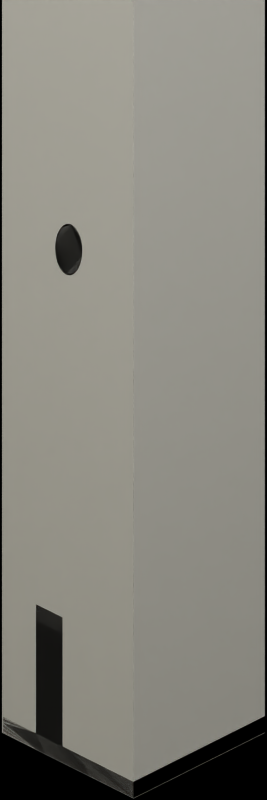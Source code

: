 # Source: shipswing_working.blend  (saved by Blender 2.79.0; exported with 4.5.12 LTS)
import bpy
from mathutils import Matrix  # noqa: F401  (used for matrix-valued properties, if any)

bpy.ops.wm.read_factory_settings(use_empty=True)
scene = bpy.context.scene
scene.name = 'Scene'

# ---- collections
col_collection_1 = bpy.data.collections.new('Collection 1'); scene.collection.children.link(col_collection_1)
col_collection_10 = bpy.data.collections.new('Collection 10'); scene.collection.children.link(col_collection_10)
col_collection_20 = bpy.data.collections.new('Collection 20'); scene.collection.children.link(col_collection_20)

# ---- materials (node trees are filled in below, after node groups)
mat_floor = bpy.data.materials.new('floor')
mat_floor.alpha_threshold = 0.0
mat_floor.diffuse_color = (0.3, 0.195, 0.1306, 1.0)
mat_floor.roughness = 0.5
mat_invisible = bpy.data.materials.new('invisible')
mat_invisible.alpha_threshold = 0.0
mat_invisible.roughness = 0.5
mat_ship = bpy.data.materials.new('ship')
mat_ship.alpha_threshold = 0.0
mat_ship.diffuse_color = (0.3, 0.3, 0.3, 1.0)
mat_ship.roughness = 0.5
mat_shadow = bpy.data.materials.new('Shadow')
mat_shadow.alpha_threshold = 0.0
mat_shadow.preview_render_type = 'FLAT'
mat_shadow.diffuse_color = (0.0, 0.0, 0.0, 1.0)
mat_shadow.roughness = 0.5
mat_shadow.line_color = (0.0, 0.0, 0.0, 0.5104)

# ---- material node trees

# ---- world
world_world = bpy.data.worlds.new('World'); scene.world = world_world
world_world.color = (1.0, 1.0, 1.0)
world_world.use_sun_shadow = False
world_world.sun_shadow_jitter_overblur = 0.0
world_world.cycles.sampling_method = 'NONE'
world_world.cycles.sample_map_resolution = 256

# ---- cameras
cam_camera = bpy.data.cameras.new('Camera')
cam_camera.type = 'ORTHO'
cam_camera.clip_end = 100.0
cam_camera.lens = 35.0
cam_camera.sensor_width = 32.0
cam_camera.sensor_height = 18.0
cam_camera.ortho_scale = 4.3
cam_camera.display_size = 2.0
cam_camera.shift_x = 0.449
cam_camera.shift_y = 0.176
cam_camera.dof.focus_distance = 0.0
cam_camera.dof.aperture_fstop = 128.0
cam_camera.dof.aperture_blades = 6
cam_mainview = bpy.data.cameras.new('MainView')
cam_mainview.type = 'ORTHO'
cam_mainview.passepartout_alpha = 0.2
cam_mainview.clip_start = 0.2
cam_mainview.clip_end = 100.0
cam_mainview.lens = 35.0
cam_mainview.sensor_width = 32.0
cam_mainview.sensor_height = 18.0
cam_mainview.ortho_scale = 6.25
cam_mainview.display_size = 0.8
cam_mainview.shift_x = 0.1
cam_mainview.shift_y = -0.02
cam_mainview.show_passepartout = False
cam_mainview.show_safe_areas = True
cam_mainview.dof.focus_distance = 0.0
cam_mainview.dof.aperture_fstop = 128.0

# ---- lights
light_hightlight = bpy.data.lights.new('HightLight', 'SUN')
light_hightlight.color = (0.7556, 0.7973, 0.9923)
light_hightlight.transmission_factor = 0.0
light_hightlight.angle = 1.571
light_hightlight.energy = 0.65
light_hightlight.shadow_buffer_clip_start = 0.5
light_hightlight.shadow_soft_size = 1.0
light_hightlight.shadow_cascade_max_distance = 1000.0
light_hightlight.cycles.use_multiple_importance_sampling = False
light_mainlight = bpy.data.lights.new('MainLight', 'SUN')
light_mainlight.color = (1.0, 0.911, 0.549)
light_mainlight.transmission_factor = 0.0
light_mainlight.angle = 1.571
light_mainlight.energy = 0.85
light_mainlight.shadow_buffer_clip_start = 0.5
light_mainlight.shadow_soft_size = 1.0
light_mainlight.shadow_cascade_max_distance = 1000.0
light_mainlight.cycles.use_multiple_importance_sampling = False
light_shadowgenerator = bpy.data.lights.new('ShadowGenerator', 'SUN')
light_shadowgenerator.transmission_factor = 0.0
light_shadowgenerator.angle = 1.571
light_shadowgenerator.energy = 0.0
light_shadowgenerator.shadow_buffer_clip_start = 0.5
light_shadowgenerator.shadow_soft_size = 1.0
light_shadowgenerator.shadow_cascade_max_distance = 1000.0
light_shadowgenerator.cycles.use_multiple_importance_sampling = False

# ---- meshes
me_plane_005 = bpy.data.meshes.new('Plane.005')
me_plane_005.from_pydata([(-1.0, -1.0, 0.0), (1.0, -1.0, 0.0), (-1.0, 1.0, 0.0), (1.0, 1.0, 0.0), (-1.0, -1.0, 2.0), (1.0, -1.0, 2.0), (-1.0, 1.0, 2.0), (1.0, 1.0, 2.0), (-0.9992, 0.9195, 2.0), (-0.997, 0.9383, 2.0), (-0.9933, 0.9556, 2.0), (-0.9883, 0.9707, 2.0), (-0.9822, 0.9831, 2.0), (-0.9753, 0.9924, 2.0), (-0.9678, 0.9981, 2.0), (-0.96, 1.0, 2.0), (-1.0, 0.9, 2.0), (-0.9992, 0.8805, 2.0), (-0.997, 0.8617, 2.0), (-0.9933, 0.8444, 2.0), (-0.9883, 0.8293, 2.0), (-0.9822, 0.8169, 2.0), (-0.9753, 0.8076, 2.0), (-0.9678, 0.8019, 2.0), (-0.96, 0.8, 2.0), (-0.9522, 0.8019, 2.0), (-0.9447, 0.8076, 2.0), (-0.9378, 0.8169, 2.0), (-0.9317, 0.8293, 2.0), (-0.9267, 0.8444, 2.0), (-0.923, 0.8617, 2.0), (-0.9208, 0.8805, 2.0), (-0.92, 0.9, 2.0), (-0.9208, 0.9195, 2.0), (-0.923, 0.9383, 2.0), (-0.9267, 0.9556, 2.0), (-0.9317, 0.9707, 2.0), (-0.9378, 0.9831, 2.0), (-0.9447, 0.9924, 2.0), (-0.9522, 0.9981, 2.0), (-0.03923, 0.4195, 80.0), (-0.03696, 0.4383, 80.0), (-0.03326, 0.4556, 80.0), (-0.02828, 0.4707, 80.0), (-0.02222, 0.4831, 80.0), (-0.01531, 0.4924, 80.0), (-0.007804, 0.4981, 80.0), (-2.98e-08, 0.5, 80.0), (-0.04, 0.4, 80.0), (-0.03923, 0.3805, 80.0), (-0.03696, 0.3617, 80.0), (-0.03326, 0.3444, 80.0), (-0.02828, 0.3293, 80.0), (-0.02222, 0.3169, 80.0), (-0.01531, 0.3076, 80.0), (-0.007804, 0.3019, 80.0), (-2.98e-08, 0.3, 80.0), (0.007804, 0.3019, 80.0), (0.01531, 0.3076, 80.0), (0.02222, 0.3169, 80.0), (0.02828, 0.3293, 80.0), (0.03326, 0.3444, 80.0), (0.03696, 0.3617, 80.0), (0.03923, 0.3805, 80.0), (0.04, 0.4, 80.0), (0.03923, 0.4195, 80.0), (0.03696, 0.4383, 80.0), (0.03326, 0.4556, 80.0), (0.02828, 0.4707, 80.0), (0.02222, 0.4831, 80.0), (0.01531, 0.4924, 80.0), (0.007804, 0.4981, 80.0), (0.9208, 0.9195, 2.0), (0.923, 0.9383, 2.0), (0.9267, 0.9556, 2.0), (0.9317, 0.9707, 2.0), (0.9378, 0.9831, 2.0), (0.9447, 0.9924, 2.0), (0.9522, 0.9981, 2.0), (0.96, 1.0, 2.0), (0.92, 0.9, 2.0), (0.9208, 0.8805, 2.0), (0.923, 0.8617, 2.0), (0.9267, 0.8444, 2.0), (0.9317, 0.8293, 2.0), (0.9378, 0.8169, 2.0), (0.9447, 0.8076, 2.0), (0.9522, 0.8019, 2.0), (0.96, 0.8, 2.0), (0.9678, 0.8019, 2.0), (0.9753, 0.8076, 2.0), (0.9822, 0.8169, 2.0), (0.9883, 0.8293, 2.0), (0.9933, 0.8444, 2.0), (0.997, 0.8617, 2.0), (0.9992, 0.8805, 2.0), (1.0, 0.9, 2.0), (0.9992, 0.9195, 2.0), (0.997, 0.9383, 2.0), (0.9933, 0.9556, 2.0), (0.9883, 0.9707, 2.0), (0.9822, 0.9831, 2.0), (0.9753, 0.9924, 2.0), (0.9678, 0.9981, 2.0), (0.9992, -0.9195, 2.0), (0.997, -0.9383, 2.0), (0.9933, -0.9556, 2.0), (0.9883, -0.9707, 2.0), (0.9822, -0.9831, 2.0), (0.9753, -0.9924, 2.0), (0.9678, -0.9981, 2.0), (0.96, -1.0, 2.0), (1.0, -0.9, 2.0), (0.9992, -0.8805, 2.0), (0.997, -0.8617, 2.0), (0.9933, -0.8444, 2.0), (0.9883, -0.8293, 2.0), (0.9822, -0.8169, 2.0), (0.9753, -0.8076, 2.0), (0.9678, -0.8019, 2.0), (0.96, -0.8, 2.0), (0.9522, -0.8019, 2.0), (0.9447, -0.8076, 2.0), (0.9378, -0.8169, 2.0), (0.9317, -0.8293, 2.0), (0.9267, -0.8444, 2.0), (0.923, -0.8617, 2.0), (0.9208, -0.8805, 2.0), (0.92, -0.9, 2.0), (0.9208, -0.9195, 2.0), (0.923, -0.9383, 2.0), (0.9267, -0.9556, 2.0), (0.9317, -0.9707, 2.0), (0.9378, -0.9831, 2.0), (0.9447, -0.9924, 2.0), (0.9522, -0.9981, 2.0), (0.03923, -0.4195, 80.0), (0.03696, -0.4383, 80.0), (0.03326, -0.4556, 80.0), (0.02828, -0.4707, 80.0), (0.02222, -0.4831, 80.0), (0.01531, -0.4924, 80.0), (0.007804, -0.4981, 80.0), (6.604e-08, -0.5, 80.0), (0.04, -0.4, 80.0), (0.03923, -0.3805, 80.0), (0.03696, -0.3617, 80.0), (0.03326, -0.3444, 80.0), (0.02828, -0.3293, 80.0), (0.02222, -0.3169, 80.0), (0.01531, -0.3076, 80.0), (0.007804, -0.3019, 80.0), (5.396e-08, -0.3, 80.0), (-0.007804, -0.3019, 80.0), (-0.01531, -0.3076, 80.0), (-0.02222, -0.3169, 80.0), (-0.02828, -0.3293, 80.0), (-0.03326, -0.3444, 80.0), (-0.03696, -0.3617, 80.0), (-0.03923, -0.3805, 80.0), (-0.04, -0.4, 80.0), (-0.03923, -0.4195, 80.0), (-0.03696, -0.4383, 80.0), (-0.03326, -0.4556, 80.0), (-0.02828, -0.4707, 80.0), (-0.02222, -0.4831, 80.0), (-0.01531, -0.4924, 80.0), (-0.007803, -0.4981, 80.0), (-0.9208, -0.9195, 2.0), (-0.923, -0.9383, 2.0), (-0.9267, -0.9556, 2.0), (-0.9317, -0.9707, 2.0), (-0.9378, -0.9831, 2.0), (-0.9447, -0.9924, 2.0), (-0.9522, -0.9981, 2.0), (-0.96, -1.0, 2.0), (-0.92, -0.9, 2.0), (-0.9208, -0.8805, 2.0), (-0.923, -0.8617, 2.0), (-0.9267, -0.8444, 2.0), (-0.9317, -0.8293, 2.0), (-0.9378, -0.8169, 2.0), (-0.9447, -0.8076, 2.0), (-0.9522, -0.8019, 2.0), (-0.96, -0.8, 2.0), (-0.9678, -0.8019, 2.0), (-0.9753, -0.8076, 2.0), (-0.9822, -0.8169, 2.0), (-0.9883, -0.8293, 2.0), (-0.9933, -0.8444, 2.0), (-0.997, -0.8617, 2.0), (-0.9992, -0.8805, 2.0), (-1.0, -0.9, 2.0), (-0.9992, -0.9195, 2.0), (-0.997, -0.9383, 2.0), (-0.9933, -0.9556, 2.0), (-0.9883, -0.9707, 2.0), (-0.9822, -0.9831, 2.0), (-0.9753, -0.9924, 2.0), (-0.9678, -0.9981, 2.0), (-2.98e-08, 2.31e-07, 80.0), (-2.98e-08, 3.8e-07, 84.0), (0.03923, 1.192e-07, 81.61), (0.03696, 1.192e-07, 81.23), (0.03326, 1.192e-07, 80.89), (0.02828, 2.98e-08, 80.59), (0.02222, -8.941e-08, 80.34), (0.01531, 8.941e-08, 80.15), (0.007804, 0.0, 80.04), (0.04, 0.0, 82.0), (0.03923, -2.98e-08, 82.39), (0.03696, -5.96e-08, 82.77), (0.03326, -2.98e-08, 83.11), (0.02828, 8.941e-08, 83.41), (0.02222, -8.941e-08, 83.66), (0.01531, 2.98e-08, 83.85), (0.007804, 8.941e-08, 83.96), (-0.007804, 8.941e-08, 83.96), (-0.01531, 2.98e-08, 83.85), (-0.02222, -8.941e-08, 83.66), (-0.02828, 2.98e-08, 83.41), (-0.03326, -8.941e-08, 83.11), (-0.03696, -5.96e-08, 82.77), (-0.03923, -1.192e-07, 82.39), (-0.04, 0.0, 82.0), (-0.03923, 8.941e-08, 81.61), (-0.03696, 5.96e-08, 81.23), (-0.03326, 5.96e-08, 80.89), (-0.02828, 2.98e-08, 80.59), (-0.02222, -8.941e-08, 80.34), (-0.01531, 8.941e-08, 80.15), (-0.007803, 0.0, 80.04), (-0.007803, -0.4694, 80.61), (-0.01531, -0.4653, 80.69), (-0.02222, -0.4588, 80.82), (-0.02828, -0.45, 81.0), (-0.03326, -0.4393, 81.21), (-0.03696, -0.4271, 81.46), (-0.03923, -0.4138, 81.72), (-0.04, -0.4, 82.0), (-0.03923, -0.3862, 82.28), (-0.03696, -0.3729, 82.54), (-0.03326, -0.3607, 82.79), (-0.02828, -0.35, 83.0), (-0.02222, -0.3412, 83.18), (-0.01531, -0.3347, 83.31), (-0.007804, -0.3306, 83.39), (5.396e-08, -0.3293, 83.41), (0.007804, -0.3306, 83.39), (0.01531, -0.3347, 83.31), (0.02222, -0.3412, 83.18), (0.02828, -0.35, 83.0), (0.03326, -0.3607, 82.79), (0.03696, -0.3729, 82.54), (0.03923, -0.3862, 82.28), (0.04, -0.4, 82.0), (6.604e-08, -0.4707, 80.59), (0.007804, -0.4694, 80.61), (0.01531, -0.4653, 80.69), (0.02222, -0.4588, 80.82), (0.02828, -0.45, 81.0), (0.03326, -0.4393, 81.21), (0.03696, -0.4271, 81.46), (0.03923, -0.4138, 81.72), (0.007804, 0.4694, 80.61), (0.01531, 0.4653, 80.69), (0.02222, 0.4588, 80.82), (0.02828, 0.45, 81.0), (0.03326, 0.4393, 81.21), (0.03696, 0.4271, 81.46), (0.03923, 0.4138, 81.72), (0.04, 0.4, 82.0), (0.03923, 0.3862, 82.28), (0.03696, 0.3729, 82.54), (0.03326, 0.3607, 82.79), (0.02828, 0.35, 83.0), (0.02222, 0.3412, 83.18), (0.01531, 0.3347, 83.31), (0.007804, 0.3306, 83.39), (-2.98e-08, 0.3293, 83.41), (-0.007804, 0.3306, 83.39), (-0.01531, 0.3347, 83.31), (-0.02222, 0.3412, 83.18), (-0.02828, 0.35, 83.0), (-0.03326, 0.3607, 82.79), (-0.03696, 0.3729, 82.54), (-0.03923, 0.3862, 82.28), (-0.04, 0.4, 82.0), (-2.98e-08, 0.4707, 80.59), (-0.007804, 0.4694, 80.61), (-0.01531, 0.4653, 80.69), (-0.02222, 0.4588, 80.82), (-0.02828, 0.45, 81.0), (-0.03326, 0.4393, 81.21), (-0.03696, 0.4271, 81.46), (-0.03923, 0.4138, 81.72), (-0.24, -0.75, 18.0), (-0.24, -0.55, 18.0), (-0.24, -0.75, 16.0), (-0.24, -0.55, 16.0), (-0.28, -0.75, 16.0), (-0.28, -0.55, 16.0), (-0.28, -0.75, 14.0), (-0.28, -0.55, 14.0), (-0.32, -0.75, 14.0), (-0.32, -0.55, 14.0), (-0.32, -0.75, 12.0), (-0.32, -0.55, 12.0), (-0.36, -0.75, 12.0), (-0.36, -0.55, 12.0), (-0.36, -0.75, 10.0), (-0.36, -0.55, 10.0), (-0.4, -0.75, 10.0), (-0.4, -0.55, 10.0), (-0.4, -0.75, 8.0), (-0.4, -0.55, 8.0), (-0.44, -0.75, 8.0), (-0.44, -0.55, 8.0), (-0.44, -0.75, 6.0), (-0.44, -0.55, 6.0), (-0.48, -0.75, 6.0), (-0.48, -0.55, 6.0), (-0.48, -0.75, 4.0), (-0.48, -0.55, 4.0), (-0.52, -0.75, 4.0), (-0.52, -0.55, 4.0), (-0.52, -0.75, 2.0), (-0.52, -0.55, 2.0), (-0.24, 0.75, 18.0), (-0.24, 0.55, 18.0), (-0.24, 0.75, 16.0), (-0.24, 0.55, 16.0), (-0.28, 0.75, 16.0), (-0.28, 0.55, 16.0), (-0.28, 0.75, 14.0), (-0.28, 0.55, 14.0), (-0.32, 0.75, 14.0), (-0.32, 0.55, 14.0), (-0.32, 0.75, 12.0), (-0.32, 0.55, 12.0), (-0.36, 0.75, 12.0), (-0.36, 0.55, 12.0), (-0.36, 0.75, 10.0), (-0.36, 0.55, 10.0), (-0.4, 0.75, 10.0), (-0.4, 0.55, 10.0), (-0.4, 0.75, 8.0), (-0.4, 0.55, 8.0), (-0.44, 0.75, 8.0), (-0.44, 0.55, 8.0), (-0.44, 0.75, 6.0), (-0.44, 0.55, 6.0), (-0.48, 0.75, 6.0), (-0.48, 0.55, 6.0), (-0.48, 0.75, 4.0), (-0.48, 0.55, 4.0), (-0.52, 0.75, 4.0), (-0.52, 0.55, 4.0), (-0.52, 0.75, 2.0), (-0.52, 0.55, 2.0), (0.24, -0.75, 18.0), (-2.98e-08, -0.75, 18.0), (0.24, -0.55, 18.0), (-2.98e-08, -0.55, 18.0), (0.24, -0.75, 16.0), (-2.98e-08, -0.75, 16.0), (0.24, -0.55, 16.0), (-2.98e-08, -0.55, 16.0), (0.28, -0.75, 16.0), (0.28, -0.55, 16.0), (0.28, -0.75, 14.0), (0.28, -0.55, 14.0), (0.32, -0.75, 14.0), (0.32, -0.55, 14.0), (0.32, -0.75, 12.0), (0.32, -0.55, 12.0), (0.36, -0.75, 12.0), (0.36, -0.55, 12.0), (0.36, -0.75, 10.0), (0.36, -0.55, 10.0), (0.4, -0.75, 10.0), (0.4, -0.55, 10.0), (0.4, -0.75, 8.0), (0.4, -0.55, 8.0), (0.44, -0.75, 8.0), (0.44, -0.55, 8.0), (0.44, -0.75, 6.0), (0.44, -0.55, 6.0), (0.48, -0.75, 6.0), (0.48, -0.55, 6.0), (0.48, -0.75, 4.0), (0.48, -0.55, 4.0), (0.52, -0.75, 4.0), (0.52, -0.55, 4.0), (0.52, -0.75, 2.0), (0.52, -0.55, 2.0), (0.0, -0.75, 2.0), (0.0, -0.55, 2.0), (0.24, 0.75, 18.0), (-8.718e-08, 0.75, 18.0), (0.24, 0.55, 18.0), (-6.302e-08, 0.55, 18.0), (0.24, 0.75, 16.0), (-8.718e-08, 0.75, 16.0), (0.24, 0.55, 16.0), (-6.302e-08, 0.55, 16.0), (0.28, 0.75, 16.0), (0.28, 0.55, 16.0), (0.28, 0.75, 14.0), (0.28, 0.55, 14.0), (0.32, 0.75, 14.0), (0.32, 0.55, 14.0), (0.32, 0.75, 12.0), (0.32, 0.55, 12.0), (0.36, 0.75, 12.0), (0.36, 0.55, 12.0), (0.36, 0.75, 10.0), (0.36, 0.55, 10.0), (0.4, 0.75, 10.0), (0.4, 0.55, 10.0), (0.4, 0.75, 8.0), (0.4, 0.55, 8.0), (0.44, 0.75, 8.0), (0.44, 0.55, 8.0), (0.44, 0.75, 6.0), (0.44, 0.55, 6.0), (0.48, 0.75, 6.0), (0.48, 0.55, 6.0), (0.48, 0.75, 4.0), (0.48, 0.55, 4.0), (0.52, 0.75, 4.0), (0.52, 0.55, 4.0), (0.52, 0.75, 2.0), (0.52, 0.55, 2.0), (-5.738e-08, 0.75, 2.0), (-3.322e-08, 0.55, 2.0), (-0.84, -0.864, 13.4), (-0.8462, -0.864, 13.37), (-0.8522, -0.864, 13.28), (-0.8578, -0.864, 13.13), (-0.8626, -0.864, 12.93), (-0.8666, -0.864, 12.69), (-0.8696, -0.864, 12.41), (-0.8714, -0.864, 12.11), (-0.872, -0.864, 11.8), (-0.8714, -0.864, 11.49), (-0.8696, -0.864, 11.19), (-0.8666, -0.864, 10.91), (-0.8626, -0.864, 10.67), (-0.8578, -0.864, 10.47), (-0.8522, -0.864, 10.32), (-0.8462, -0.864, 10.23), (-0.84, -0.864, 10.2), (-0.8338, -0.864, 10.23), (-0.8278, -0.864, 10.32), (-0.8222, -0.864, 10.47), (-0.8174, -0.864, 10.67), (-0.8134, -0.864, 10.91), (-0.8104, -0.864, 11.19), (-0.8086, -0.864, 11.49), (-0.808, -0.864, 11.8), (-0.8086, -0.864, 12.11), (-0.8104, -0.864, 12.41), (-0.8134, -0.864, 12.69), (-0.8174, -0.864, 12.93), (-0.8222, -0.864, 13.13), (-0.8278, -0.864, 13.28), (-0.8338, -0.864, 13.37), (-0.84, 0.864, 13.4), (-0.8462, 0.864, 13.37), (-0.8522, 0.864, 13.28), (-0.8578, 0.864, 13.13), (-0.8626, 0.864, 12.93), (-0.8666, 0.864, 12.69), (-0.8696, 0.864, 12.41), (-0.8714, 0.864, 12.11), (-0.872, 0.864, 11.8), (-0.8714, 0.864, 11.49), (-0.8696, 0.864, 11.19), (-0.8666, 0.864, 10.91), (-0.8626, 0.864, 10.67), (-0.8578, 0.864, 10.47), (-0.8522, 0.864, 10.32), (-0.8462, 0.864, 10.23), (-0.84, 0.864, 10.2), (-0.8338, 0.864, 10.23), (-0.8278, 0.864, 10.32), (-0.8222, 0.864, 10.47), (-0.8174, 0.864, 10.67), (-0.8134, 0.864, 10.91), (-0.8104, 0.864, 11.19), (-0.8086, 0.864, 11.49), (-0.808, 0.864, 11.8), (-0.8086, 0.864, 12.11), (-0.8104, 0.864, 12.41), (-0.8134, 0.864, 12.69), (-0.8174, 0.864, 12.93), (-0.8222, 0.864, 13.13), (-0.8278, 0.864, 13.28), (-0.8338, 0.864, 13.37), (0.84, -0.864, 13.4), (0.8338, -0.864, 13.37), (0.8278, -0.864, 13.28), (0.8222, -0.864, 13.13), (0.8174, -0.864, 12.93), (0.8134, -0.864, 12.69), (0.8104, -0.864, 12.41), (0.8086, -0.864, 12.11), (0.808, -0.864, 11.8), (0.8086, -0.864, 11.49), (0.8104, -0.864, 11.19), (0.8134, -0.864, 10.91), (0.8174, -0.864, 10.67), (0.8222, -0.864, 10.47), (0.8278, -0.864, 10.32), (0.8338, -0.864, 10.23), (0.84, -0.864, 10.2), (0.8462, -0.864, 10.23), (0.8522, -0.864, 10.32), (0.8578, -0.864, 10.47), (0.8626, -0.864, 10.67), (0.8666, -0.864, 10.91), (0.8696, -0.864, 11.19), (0.8714, -0.864, 11.49), (0.872, -0.864, 11.8), (0.8714, -0.864, 12.11), (0.8696, -0.864, 12.41), (0.8666, -0.864, 12.69), (0.8626, -0.864, 12.93), (0.8578, -0.864, 13.13), (0.8522, -0.864, 13.28), (0.8462, -0.864, 13.37), (0.84, 0.864, 13.4), (0.8338, 0.864, 13.37), (0.8278, 0.864, 13.28), (0.8222, 0.864, 13.13), (0.8174, 0.864, 12.93), (0.8134, 0.864, 12.69), (0.8104, 0.864, 12.41), (0.8086, 0.864, 12.11), (0.808, 0.864, 11.8), (0.8086, 0.864, 11.49), (0.8104, 0.864, 11.19), (0.8134, 0.864, 10.91), (0.8174, 0.864, 10.67), (0.8222, 0.864, 10.47), (0.8278, 0.864, 10.32), (0.8338, 0.864, 10.23), (0.84, 0.864, 10.2), (0.8462, 0.864, 10.23), (0.8522, 0.864, 10.32), (0.8578, 0.864, 10.47), (0.8626, 0.864, 10.67), (0.8666, 0.864, 10.91), (0.8696, 0.864, 11.19), (0.8714, 0.864, 11.49), (0.872, 0.864, 11.8), (0.8714, 0.864, 12.11), (0.8696, 0.864, 12.41), (0.8666, 0.864, 12.69), (0.8626, 0.864, 12.93), (0.8578, 0.864, 13.13), (0.8522, 0.864, 13.28), (0.8462, 0.864, 13.37), (-1.0, 0.0, 0.0), (0.0, -1.0, 0.0), (1.0, 0.0, 0.0), (0.0, 1.0, 0.0), (-1.0, 0.0, 2.0), (0.0, -1.0, 2.0), (1.0, 0.0, 2.0), (0.0, 1.0, 2.0), (1.0, -1.0, 1.0), (-1.0, -1.0, 1.0), (1.0, 1.0, 1.0), (-1.0, 1.0, 1.0), (0.0, 1.0, 1.0), (-1.0, 0.0, 1.0), (1.0, 0.0, 1.0), (0.0, -1.0, 1.0), (0.0, 0.0, 2.0), (0.0, 0.0, 0.0), (-1.0, -0.5, 0.0), (0.5, -1.0, 0.0), (1.0, 0.5, 0.0), (-0.5, 1.0, 0.0), (-1.0, -0.5, 2.0), (0.5, -1.0, 2.0), (1.0, 0.5, 2.0), (-0.5, 1.0, 2.0), (1.0, -1.0, 1.5), (-1.0, -1.0, 0.5), (1.0, 1.0, 1.5), (-1.0, 1.0, 0.5), (-1.0, 0.5, 0.0), (-0.5, -1.0, 0.0), (1.0, -0.5, 0.0), (0.5, 1.0, 0.0), (-1.0, 0.5, 2.0), (-0.5, -1.0, 2.0), (1.0, -0.5, 2.0), (0.5, 1.0, 2.0), (1.0, -1.0, 0.5), (-1.0, -1.0, 1.5), (1.0, 1.0, 0.5), (-1.0, 1.0, 1.5), (0.0, 1.0, 1.5), (0.0, 1.0, 0.5), (0.5, 1.0, 1.0), (-0.5, 1.0, 1.0), (-1.0, 0.0, 1.5), (-1.0, 0.0, 0.5), (-1.0, 0.5, 1.0), (-1.0, -0.5, 1.0), (1.0, 0.0, 1.5), (1.0, 0.0, 0.5), (1.0, -0.5, 1.0), (1.0, 0.5, 1.0), (0.0, -1.0, 1.5), (0.0, -1.0, 0.5), (-0.5, -1.0, 1.0), (0.5, -1.0, 1.0), (0.0, 0.5, 2.0), (0.0, -0.5, 2.0), (-0.5, 0.0, 2.0), (0.5, 0.0, 2.0), (0.5, 0.0, 0.0), (-0.5, 0.0, 0.0), (0.0, -0.5, 0.0), (0.0, 0.5, 0.0), (-0.5, 0.5, 0.0), (-0.5, -0.5, 0.0), (0.5, -0.5, 0.0), (0.5, -0.5, 2.0), (-0.5, -0.5, 2.0), (-0.5, 0.5, 2.0), (0.5, -1.0, 0.5), (-0.5, -1.0, 0.5), (-0.5, -1.0, 1.5), (1.0, 0.5, 0.5), (1.0, -0.5, 0.5), (1.0, -0.5, 1.5), (-1.0, -0.5, 0.5), (-1.0, 0.5, 0.5), (-1.0, 0.5, 1.5), (-0.5, 1.0, 0.5), (0.5, 1.0, 0.5), (0.5, 1.0, 1.5), (-0.5, 1.0, 1.5), (-1.0, -0.5, 1.5), (1.0, 0.5, 1.5), (0.5, -1.0, 1.5), (0.5, 0.5, 2.0), (0.5, 0.5, 0.0), (-1.0, -0.75, 0.0), (0.75, -1.0, 0.0), (1.0, 0.75, 0.0), (-0.75, 1.0, 0.0), (-1.0, -0.75, 2.0), (0.75, -1.0, 2.0), (1.0, 0.75, 2.0), (-0.75, 1.0, 2.0), (1.0, -1.0, 1.75), (-1.0, -1.0, 0.25), (1.0, 1.0, 1.75), (-1.0, 1.0, 0.25), (-1.0, 0.25, 0.0), (-0.25, -1.0, 0.0), (1.0, -0.25, 0.0), (0.25, 1.0, 0.0), (-1.0, 0.25, 2.0), (-0.25, -1.0, 2.0), (1.0, -0.25, 2.0), (0.25, 1.0, 2.0), (1.0, -1.0, 0.75), (-1.0, -1.0, 1.25), (1.0, 1.0, 0.75), (-1.0, 1.0, 1.25), (0.0, 1.0, 1.75), (0.0, 1.0, 0.75), (0.75, 1.0, 1.0), (-0.25, 1.0, 1.0), (-1.0, 0.0, 1.75), (-1.0, 0.0, 0.75), (-1.0, 0.75, 1.0), (-1.0, -0.25, 1.0), (1.0, 0.0, 1.75), (1.0, 0.0, 0.75), (1.0, -0.75, 1.0), (1.0, 0.25, 1.0), (0.0, -1.0, 1.75), (0.0, -1.0, 0.75), (-0.75, -1.0, 1.0), (0.25, -1.0, 1.0), (0.0, 0.75, 2.0), (0.0, -0.25, 2.0), (-0.75, 0.0, 2.0), (0.25, 0.0, 2.0), (0.75, 0.0, 0.0), (-0.25, 0.0, 0.0), (0.0, -0.75, 0.0), (0.0, 0.25, 0.0), (-1.0, -0.25, 0.0), (0.25, -1.0, 0.0), (1.0, 0.25, 0.0), (-0.25, 1.0, 0.0), (-1.0, -0.25, 2.0), (0.25, -1.0, 2.0), (1.0, 0.25, 2.0), (-0.25, 1.0, 2.0), (1.0, -1.0, 1.25), (-1.0, -1.0, 0.75), (1.0, 1.0, 1.25), (-1.0, 1.0, 0.75), (-1.0, 0.75, 0.0), (-0.75, -1.0, 0.0), (1.0, -0.75, 0.0), (0.75, 1.0, 0.0), (-1.0, 0.75, 2.0), (-0.75, -1.0, 2.0), (1.0, -0.75, 2.0), (0.75, 1.0, 2.0), (1.0, -1.0, 0.25), (-1.0, -1.0, 1.75), (1.0, 1.0, 0.25), (-1.0, 1.0, 1.75), (0.0, 1.0, 1.25), (0.0, 1.0, 0.25), (0.25, 1.0, 1.0), (-0.75, 1.0, 1.0), (-1.0, 0.0, 1.25), (-1.0, 0.0, 0.25), (-1.0, 0.25, 1.0), (-1.0, -0.75, 1.0), (1.0, 0.0, 1.25), (1.0, 0.0, 0.25), (1.0, -0.25, 1.0), (1.0, 0.75, 1.0), (0.0, -1.0, 1.25), (0.0, -1.0, 0.25), (-0.25, -1.0, 1.0), (0.75, -1.0, 1.0), (0.0, 0.25, 2.0), (0.0, -0.75, 2.0), (-0.25, 0.0, 2.0), (0.75, 0.0, 2.0), (0.25, 0.0, 0.0), (-0.75, 0.0, 0.0), (0.0, -0.25, 0.0), (0.0, 0.75, 0.0), (-0.25, 0.5, 0.0), (-0.75, 0.5, 0.0), (-0.5, 0.25, 0.0), (-0.5, 0.75, 0.0), (-0.25, -0.5, 0.0), (-0.75, -0.5, 0.0), (-0.5, -0.75, 0.0), (-0.5, -0.25, 0.0), (0.75, -0.5, 0.0), (0.25, -0.5, 0.0), (0.5, -0.75, 0.0), (0.5, -0.25, 0.0), (0.5, -0.25, 2.0), (0.5, -0.75, 2.0), (0.25, -0.5, 2.0), (0.75, -0.5, 2.0), (-0.5, -0.25, 2.0), (-0.5, -0.75, 2.0), (-0.75, -0.5, 2.0), (-0.25, -0.5, 2.0), (-0.5, 0.75, 2.0), (-0.5, 0.25, 2.0), (-0.75, 0.5, 2.0), (-0.25, 0.5, 2.0), (0.5, -1.0, 0.75), (0.5, -1.0, 0.25), (0.25, -1.0, 0.5), (0.75, -1.0, 0.5), (-0.5, -1.0, 0.75), (-0.5, -1.0, 0.25), (-0.75, -1.0, 0.5), (-0.25, -1.0, 0.5), (-0.5, -1.0, 1.75), (-0.5, -1.0, 1.25), (-0.75, -1.0, 1.5), (-0.25, -1.0, 1.5), (1.0, 0.5, 0.75), (1.0, 0.5, 0.25), (1.0, 0.25, 0.5), (1.0, 0.75, 0.5), (1.0, -0.5, 0.75), (1.0, -0.5, 0.25), (1.0, -0.75, 0.5), (1.0, -0.25, 0.5), (1.0, -0.5, 1.75), (1.0, -0.5, 1.25), (1.0, -0.75, 1.5), (1.0, -0.25, 1.5), (-1.0, -0.5, 0.75), (-1.0, -0.5, 0.25), (-1.0, -0.25, 0.5), (-1.0, -0.75, 0.5), (-1.0, 0.5, 0.75), (-1.0, 0.5, 0.25), (-1.0, 0.75, 0.5), (-1.0, 0.25, 0.5), (-1.0, 0.5, 1.75), (-1.0, 0.5, 1.25), (-1.0, 0.75, 1.5), (-1.0, 0.25, 1.5), (-0.5, 1.0, 0.75), (-0.5, 1.0, 0.25), (-0.25, 1.0, 0.5), (-0.75, 1.0, 0.5), (0.5, 1.0, 0.75), (0.5, 1.0, 0.25), (0.75, 1.0, 0.5), (0.25, 1.0, 0.5), (0.5, 1.0, 1.75), (0.5, 1.0, 1.25), (0.75, 1.0, 1.5), (0.25, 1.0, 1.5), (-0.5, 1.0, 1.75), (-0.5, 1.0, 1.25), (-0.25, 1.0, 1.5), (-0.75, 1.0, 1.5), (-1.0, -0.5, 1.75), (-1.0, -0.5, 1.25), (-1.0, -0.25, 1.5), (-1.0, -0.75, 1.5), (1.0, 0.5, 1.75), (1.0, 0.5, 1.25), (1.0, 0.25, 1.5), (1.0, 0.75, 1.5), (0.5, -1.0, 1.75), (0.5, -1.0, 1.25), (0.25, -1.0, 1.5), (0.75, -1.0, 1.5), (0.5, 0.75, 2.0), (0.5, 0.25, 2.0), (0.25, 0.5, 2.0), (0.75, 0.5, 2.0), (0.75, 0.5, 0.0), (0.25, 0.5, 0.0), (0.5, 0.25, 0.0), (0.5, 0.75, 0.0), (0.25, 0.75, 0.0), (0.25, 0.25, 0.0), (0.75, 0.25, 0.0), (0.75, 0.25, 2.0), (0.25, 0.25, 2.0), (0.25, 0.75, 2.0), (0.75, -1.0, 1.25), (0.25, -1.0, 1.25), (0.25, -1.0, 1.75), (1.0, 0.75, 1.25), (1.0, 0.25, 1.25), (1.0, 0.25, 1.75), (-1.0, -0.75, 1.25), (-1.0, -0.25, 1.25), (-1.0, -0.25, 1.75), (-0.75, 1.0, 1.25), (-0.25, 1.0, 1.25), (-0.25, 1.0, 1.75), (0.25, 1.0, 1.25), (0.75, 1.0, 1.25), (0.75, 1.0, 1.75), (0.25, 1.0, 0.25), (0.75, 1.0, 0.25), (0.75, 1.0, 0.75), (-0.75, 1.0, 0.25), (-0.25, 1.0, 0.25), (-0.25, 1.0, 0.75), (-1.0, 0.25, 1.25), (-1.0, 0.75, 1.25), (-1.0, 0.75, 1.75), (-1.0, 0.25, 0.25), (-1.0, 0.75, 0.25), (-1.0, 0.75, 0.75), (-1.0, -0.75, 0.25), (-1.0, -0.25, 0.25), (-1.0, -0.25, 0.75), (1.0, -0.25, 1.25), (1.0, -0.75, 1.25), (1.0, -0.75, 1.75), (1.0, -0.25, 0.25), (1.0, -0.75, 0.25), (1.0, -0.75, 0.75), (1.0, 0.75, 0.25), (1.0, 0.25, 0.25), (1.0, 0.25, 0.75), (-0.25, -1.0, 1.25), (-0.75, -1.0, 1.25), (-0.75, -1.0, 1.75), (-0.25, -1.0, 0.25), (-0.75, -1.0, 0.25), (-0.75, -1.0, 0.75), (0.75, -1.0, 0.25), (0.25, -1.0, 0.25), (0.25, -1.0, 0.75), (-0.25, 0.25, 2.0), (-0.75, 0.25, 2.0), (-0.75, 0.75, 2.0), (-0.25, -0.75, 2.0), (-0.75, -0.75, 2.0), (-0.75, -0.25, 2.0), (0.75, -0.75, 2.0), (0.25, -0.75, 2.0), (0.25, -0.25, 2.0), (0.25, -0.25, 0.0), (0.25, -0.75, 0.0), (0.75, -0.75, 0.0), (-0.75, -0.25, 0.0), (-0.75, -0.75, 0.0), (-0.25, -0.75, 0.0), (-0.75, 0.75, 0.0), (-0.75, 0.25, 0.0), (-0.25, 0.25, 0.0), (-0.25, 0.75, 0.0), (-0.25, -0.25, 0.0), (0.75, -0.25, 0.0), (0.75, -0.25, 2.0), (-0.25, -0.25, 2.0), (-0.25, 0.75, 2.0), (0.75, -1.0, 0.75), (-0.25, -1.0, 0.75), (-0.25, -1.0, 1.75), (1.0, 0.75, 0.75), (1.0, -0.25, 0.75), (1.0, -0.25, 1.75), (-1.0, -0.75, 0.75), (-1.0, 0.25, 0.75), (-1.0, 0.25, 1.75), (-0.75, 1.0, 0.75), (0.25, 1.0, 0.75), (0.25, 1.0, 1.75), (-0.75, 1.0, 1.75), (-1.0, -0.75, 1.75), (1.0, 0.75, 1.75), (0.75, -1.0, 1.75), (0.75, 0.75, 2.0), (0.75, 0.75, 0.0)], [], [(941, 717, 3, 656), (940, 660, 7, 721), (939, 662, 5, 659), (938, 664, 7, 660), (937, 723, 4, 658), (936, 725, 6, 661), (17, 49, 48, 16), (23, 55, 54, 22), (37, 69, 68, 36), (38, 70, 69, 37), (19, 51, 50, 18), (24, 56, 55, 23), (25, 57, 56, 24), (8, 40, 41, 9), (39, 71, 70, 38), (26, 58, 57, 25), (11, 43, 44, 12), (15, 47, 71, 39), (27, 59, 58, 26), (12, 44, 45, 13), (28, 60, 59, 27), (13, 45, 46, 14), (29, 61, 60, 28), (14, 46, 47, 15), (30, 62, 61, 29), (10, 42, 43, 11), (31, 63, 62, 30), (16, 48, 40, 8), (32, 64, 63, 31), (18, 50, 49, 17), (33, 65, 64, 32), (9, 41, 42, 10), (34, 66, 65, 33), (21, 53, 52, 20), (35, 67, 66, 34), (22, 54, 53, 21), (20, 52, 51, 19), (36, 68, 67, 35), (62, 61, 93, 94), (84, 83, 82, 81, 80, 72, 73, 74, 75, 76, 77, 78, 79, 103, 102, 101, 100, 99, 98, 97, 96, 95, 94, 93, 92, 91, 90, 89, 88, 87, 86, 85), (42, 43, 75, 74), (63, 62, 94, 95), (48, 40, 72, 80), (64, 63, 95, 96), (50, 49, 81, 82), (65, 64, 96, 97), (41, 42, 74, 73), (66, 65, 97, 98), (53, 52, 84, 85), (67, 66, 98, 99), (54, 53, 85, 86), (52, 51, 83, 84), (68, 67, 99, 100), (55, 54, 86, 87), (51, 50, 82, 83), (69, 68, 100, 101), (56, 55, 87, 88), (49, 48, 80, 81), (70, 69, 101, 102), (57, 56, 88, 89), (40, 41, 73, 72), (71, 70, 102, 103), (58, 57, 89, 90), (43, 44, 76, 75), (47, 71, 103, 79), (59, 58, 90, 91), (44, 45, 77, 76), (60, 59, 91, 92), (45, 46, 78, 77), (61, 60, 92, 93), (46, 47, 79, 78), (113, 145, 144, 112), (119, 151, 150, 118), (133, 165, 164, 132), (134, 166, 165, 133), (115, 147, 146, 114), (120, 152, 151, 119), (121, 153, 152, 120), (104, 136, 137, 105), (135, 167, 166, 134), (122, 154, 153, 121), (107, 139, 140, 108), (111, 143, 167, 135), (123, 155, 154, 122), (108, 140, 141, 109), (124, 156, 155, 123), (109, 141, 142, 110), (125, 157, 156, 124), (110, 142, 143, 111), (126, 158, 157, 125), (106, 138, 139, 107), (127, 159, 158, 126), (112, 144, 136, 104), (128, 160, 159, 127), (114, 146, 145, 113), (129, 161, 160, 128), (105, 137, 138, 106), (130, 162, 161, 129), (117, 149, 148, 116), (131, 163, 162, 130), (118, 150, 149, 117), (116, 148, 147, 115), (132, 164, 163, 131), (158, 157, 189, 190), (180, 179, 178, 177, 176, 168, 169, 170, 171, 172, 173, 174, 175, 199, 198, 197, 196, 195, 194, 193, 192, 191, 190, 189, 188, 187, 186, 185, 184, 183, 182, 181), (138, 139, 171, 170), (159, 158, 190, 191), (144, 136, 168, 176), (160, 159, 191, 192), (146, 145, 177, 178), (161, 160, 192, 193), (137, 138, 170, 169), (162, 161, 193, 194), (149, 148, 180, 181), (163, 162, 194, 195), (150, 149, 181, 182), (148, 147, 179, 180), (164, 163, 195, 196), (151, 150, 182, 183), (147, 146, 178, 179), (165, 164, 196, 197), (152, 151, 183, 184), (145, 144, 176, 177), (166, 165, 197, 198), (153, 152, 184, 185), (136, 137, 169, 168), (167, 166, 198, 199), (154, 153, 185, 186), (139, 140, 172, 171), (143, 167, 199, 175), (155, 154, 186, 187), (140, 141, 173, 172), (156, 155, 187, 188), (141, 142, 174, 173), (157, 156, 188, 189), (142, 143, 175, 174), (261, 260, 205, 204), (236, 237, 226, 227), (289, 288, 200, 231), (274, 275, 213, 212), (260, 259, 206, 205), (237, 238, 225, 226), (278, 279, 201, 216), (258, 257, 208, 207), (232, 233, 230, 231), (264, 265, 207, 208), (234, 235, 228, 229), (233, 234, 229, 230), (282, 283, 220, 219), (279, 280, 217, 201), (242, 243, 220, 221), (292, 291, 229, 228), (249, 250, 214, 215), (270, 271, 209, 202), (262, 261, 204, 203), (280, 281, 218, 217), (238, 239, 224, 225), (288, 264, 208, 200), (245, 246, 217, 218), (266, 267, 205, 206), (248, 249, 215, 216), (276, 277, 215, 214), (257, 256, 200, 208), (265, 266, 206, 207), (253, 254, 210, 211), (275, 276, 214, 213), (254, 255, 209, 210), (267, 268, 204, 205), (294, 293, 227, 226), (138, 261, 260, 139), (295, 294, 226, 225), (290, 289, 231, 230), (244, 245, 218, 219), (268, 269, 203, 204), (241, 242, 221, 222), (281, 282, 219, 218), (240, 241, 222, 223), (291, 290, 230, 229), (246, 247, 201, 217), (286, 287, 224, 223), (256, 232, 231, 200), (283, 284, 221, 220), (255, 263, 202, 209), (293, 292, 228, 227), (251, 252, 212, 213), (284, 285, 222, 221), (252, 253, 211, 212), (273, 274, 212, 211), (243, 244, 219, 220), (272, 273, 211, 210), (277, 278, 216, 215), (263, 262, 203, 202), (271, 272, 210, 209), (287, 295, 225, 224), (247, 248, 216, 201), (269, 270, 202, 203), (285, 286, 223, 222), (239, 240, 223, 224), (235, 236, 227, 228), (259, 258, 207, 206), (70, 265, 266, 69), (62, 273, 274, 61), (163, 236, 237, 162), (139, 260, 259, 140), (149, 250, 251, 148), (158, 241, 242, 157), (162, 237, 238, 161), (136, 263, 262, 137), (137, 262, 261, 138), (153, 246, 247, 152), (167, 232, 233, 166), (161, 238, 239, 160), (166, 233, 234, 165), (154, 245, 246, 153), (146, 253, 254, 145), (145, 254, 255, 144), (143, 256, 232, 167), (160, 239, 240, 159), (152, 247, 248, 151), (250, 251, 213, 214), (144, 255, 263, 136), (165, 234, 235, 164), (157, 242, 243, 156), (155, 244, 245, 154), (147, 252, 253, 146), (141, 258, 257, 142), (151, 248, 249, 150), (156, 243, 244, 155), (164, 235, 236, 163), (140, 259, 258, 141), (148, 251, 252, 147), (142, 257, 256, 143), (150, 249, 250, 149), (50, 285, 286, 49), (49, 286, 287, 48), (57, 278, 279, 56), (64, 271, 272, 63), (56, 279, 280, 55), (40, 295, 294, 41), (48, 287, 295, 40), (69, 266, 267, 68), (58, 277, 278, 57), (63, 272, 273, 62), (51, 284, 285, 50), (159, 240, 241, 158), (42, 293, 292, 43), (55, 280, 281, 54), (60, 275, 276, 59), (43, 292, 291, 44), (68, 267, 268, 67), (44, 291, 290, 45), (52, 283, 284, 51), (59, 276, 277, 58), (54, 281, 282, 53), (47, 288, 264, 71), (67, 268, 269, 66), (45, 290, 289, 46), (53, 282, 283, 52), (46, 289, 288, 47), (66, 269, 270, 65), (71, 264, 265, 70), (41, 294, 293, 42), (61, 274, 275, 60), (65, 270, 271, 64), (262, 263, 255, 254, 253, 252, 251, 250, 249, 248, 247, 246, 245, 244, 243, 242, 241, 240, 239, 238, 237, 236, 235, 234, 233, 232, 256, 257, 258, 259, 260, 261), (268, 269, 270, 271, 272, 273, 274, 275, 276, 277, 278, 279, 280, 281, 282, 283, 284, 285, 286, 287, 295, 294, 293, 292, 291, 290, 289, 288, 264, 265, 266, 267), (296, 361, 363, 297), (298, 365, 367, 299), (363, 367, 299, 297), (296, 298, 365, 361), (297, 299, 298, 296), (299, 301, 300, 298), (301, 303, 302, 300), (303, 305, 304, 302), (305, 307, 306, 304), (307, 309, 308, 306), (309, 311, 310, 308), (311, 313, 312, 310), (313, 315, 314, 312), (315, 317, 316, 314), (317, 319, 318, 316), (319, 321, 320, 318), (321, 323, 322, 320), (323, 325, 324, 322), (325, 327, 326, 324), (327, 397, 396, 326), (300, 302, 304, 306, 308, 310, 312, 314, 316, 318, 320, 322, 324, 326, 396, 365, 298), (397, 327, 325, 323, 321, 319, 317, 315, 313, 311, 309, 307, 305, 303, 301, 299, 367), (328, 329, 401, 399), (330, 403, 405, 331), (401, 329, 331, 405), (328, 399, 403, 330), (329, 328, 330, 331), (331, 330, 332, 333), (333, 332, 334, 335), (335, 334, 336, 337), (337, 336, 338, 339), (339, 338, 340, 341), (341, 340, 342, 343), (343, 342, 344, 345), (345, 344, 346, 347), (347, 346, 348, 349), (349, 348, 350, 351), (351, 350, 352, 353), (353, 352, 354, 355), (355, 354, 356, 357), (357, 356, 358, 359), (359, 358, 434, 435), (332, 330, 403, 434, 358, 356, 354, 352, 350, 348, 346, 344, 342, 340, 338, 336, 334), (435, 405, 331, 333, 335, 337, 339, 341, 343, 345, 347, 349, 351, 353, 355, 357, 359), (360, 362, 363, 361), (364, 366, 367, 365), (363, 362, 366, 367), (360, 361, 365, 364), (361, 363, 367, 365), (362, 360, 364, 366), (366, 364, 368, 369), (369, 368, 370, 371), (371, 370, 372, 373), (373, 372, 374, 375), (375, 374, 376, 377), (377, 376, 378, 379), (379, 378, 380, 381), (381, 380, 382, 383), (383, 382, 384, 385), (385, 384, 386, 387), (387, 386, 388, 389), (389, 388, 390, 391), (391, 390, 392, 393), (393, 392, 394, 395), (395, 394, 396, 397), (368, 364, 365, 396, 394, 392, 390, 388, 386, 384, 382, 380, 378, 376, 374, 372, 370), (397, 367, 366, 369, 371, 373, 375, 377, 379, 381, 383, 385, 387, 389, 391, 393, 395), (398, 399, 401, 400), (402, 403, 405, 404), (401, 405, 404, 400), (398, 402, 403, 399), (399, 403, 405, 401), (400, 404, 402, 398), (404, 407, 406, 402), (407, 409, 408, 406), (409, 411, 410, 408), (411, 413, 412, 410), (413, 415, 414, 412), (415, 417, 416, 414), (417, 419, 418, 416), (419, 421, 420, 418), (421, 423, 422, 420), (423, 425, 424, 422), (425, 427, 426, 424), (427, 429, 428, 426), (429, 431, 430, 428), (431, 433, 432, 430), (433, 435, 434, 432), (406, 408, 410, 412, 414, 416, 418, 420, 422, 424, 426, 428, 430, 432, 434, 403, 402), (435, 433, 431, 429, 427, 425, 423, 421, 419, 417, 415, 413, 411, 409, 407, 404, 405), (444, 443, 475, 476), (458, 457, 489, 490), (445, 444, 476, 477), (459, 458, 490, 491), (446, 445, 477, 478), (460, 459, 491, 492), (447, 446, 478, 479), (461, 460, 492, 493), (448, 447, 479, 480), (462, 461, 493, 494), (449, 448, 480, 481), (463, 462, 494, 495), (450, 449, 481, 482), (437, 436, 468, 469), (464, 463, 495, 496), (451, 450, 482, 483), (438, 437, 469, 470), (465, 464, 496, 497), (452, 451, 483, 484), (439, 438, 470, 471), (466, 465, 497, 498), (453, 452, 484, 485), (440, 439, 471, 472), (467, 466, 498, 499), (454, 453, 485, 486), (441, 440, 472, 473), (436, 467, 499, 468), (455, 454, 486, 487), (442, 441, 473, 474), (456, 455, 487, 488), (443, 442, 474, 475), (457, 456, 488, 489), (508, 507, 539, 540), (522, 521, 553, 554), (509, 508, 540, 541), (523, 522, 554, 555), (510, 509, 541, 542), (524, 523, 555, 556), (511, 510, 542, 543), (525, 524, 556, 557), (512, 511, 543, 544), (526, 525, 557, 558), (513, 512, 544, 545), (527, 526, 558, 559), (514, 513, 545, 546), (501, 500, 532, 533), (528, 527, 559, 560), (515, 514, 546, 547), (502, 501, 533, 534), (529, 528, 560, 561), (516, 515, 547, 548), (503, 502, 534, 535), (530, 529, 561, 562), (517, 516, 548, 549), (504, 503, 535, 536), (531, 530, 562, 563), (518, 517, 549, 550), (505, 504, 536, 537), (500, 531, 563, 532), (519, 518, 550, 551), (506, 505, 537, 538), (520, 519, 551, 552), (507, 506, 538, 539), (521, 520, 552, 553), (935, 678, 571, 673), (934, 679, 576, 728), (933, 713, 575, 729), (932, 682, 568, 670), (931, 683, 577, 732), (930, 711, 573, 733), (929, 686, 570, 672), (928, 687, 578, 736), (927, 676, 574, 737), (926, 690, 569, 671), (925, 691, 579, 740), (924, 674, 572, 741), (923, 694, 571, 709), (922, 695, 580, 744), (921, 672, 570, 745), (920, 698, 566, 668), (919, 699, 581, 748), (918, 705, 567, 749), (917, 750, 629, 701), (916, 751, 630, 752), (915, 657, 585, 753), (914, 754, 628, 700), (913, 755, 631, 756), (912, 747, 627, 757), (911, 758, 596, 716), (910, 759, 632, 760), (909, 746, 626, 761), (908, 762, 625, 697), (907, 763, 633, 764), (906, 720, 600, 765), (905, 766, 624, 696), (904, 767, 634, 768), (903, 743, 623, 769), (902, 770, 589, 661), (901, 771, 635, 772), (900, 742, 622, 773), (899, 774, 621, 693), (898, 775, 636, 776), (897, 722, 602, 777), (896, 778, 620, 692), (895, 779, 637, 780), (894, 739, 619, 781), (893, 782, 599, 719), (892, 783, 638, 784), (891, 738, 618, 785), (890, 786, 617, 689), (889, 787, 639, 788), (888, 724, 604, 789), (887, 790, 616, 688), (886, 791, 640, 792), (885, 735, 615, 793), (884, 794, 600, 720), (883, 795, 641, 796), (882, 734, 614, 797), (881, 798, 613, 685), (880, 799, 642, 800), (879, 663, 591, 801), (878, 802, 612, 684), (877, 803, 643, 804), (876, 731, 611, 805), (875, 806, 598, 718), (874, 807, 644, 808), (873, 730, 610, 809), (872, 810, 609, 681), (871, 811, 645, 812), (870, 665, 593, 813), (869, 814, 608, 680), (868, 815, 646, 816), (867, 727, 607, 817), (866, 818, 601, 721), (865, 819, 647, 820), (864, 726, 606, 821), (863, 822, 589, 709), (862, 823, 648, 824), (861, 677, 605, 825), (860, 826, 586, 706), (859, 827, 649, 828), (858, 675, 603, 829), (857, 830, 588, 708), (856, 831, 650, 832), (855, 712, 592, 833), (854, 834, 587, 707), (853, 835, 651, 836), (852, 710, 590, 837), (851, 838, 601, 673), (850, 839, 652, 840), (849, 708, 588, 841), (848, 842, 584, 704), (847, 843, 653, 844), (846, 669, 597, 845), (843, 846, 845, 653), (629, 749, 846, 843), (749, 567, 669, 846), (746, 847, 844, 626), (581, 701, 847, 746), (701, 629, 843, 847), (698, 848, 704, 566), (626, 844, 848, 698), (844, 653, 842, 848), (839, 849, 841, 652), (625, 745, 849, 839), (745, 570, 708, 849), (742, 850, 840, 622), (580, 697, 850, 742), (697, 625, 839, 850), (694, 851, 673, 571), (622, 840, 851, 694), (840, 652, 838, 851), (835, 852, 837, 651), (621, 741, 852, 835), (741, 572, 710, 852), (738, 853, 836, 618), (579, 693, 853, 738), (693, 621, 835, 853), (690, 854, 707, 569), (618, 836, 854, 690), (836, 651, 834, 854), (831, 855, 833, 650), (617, 737, 855, 831), (737, 574, 712, 855), (734, 856, 832, 614), (578, 689, 856, 734), (689, 617, 831, 856), (686, 857, 708, 570), (614, 832, 857, 686), (832, 650, 830, 857), (827, 858, 829, 649), (613, 733, 858, 827), (733, 573, 675, 858), (730, 859, 828, 610), (577, 685, 859, 730), (685, 613, 827, 859), (682, 860, 706, 568), (610, 828, 860, 682), (828, 649, 826, 860), (823, 861, 825, 648), (609, 729, 861, 823), (729, 575, 677, 861), (726, 862, 824, 606), (576, 681, 862, 726), (681, 609, 823, 862), (678, 863, 709, 571), (606, 824, 863, 678), (824, 648, 822, 863), (819, 864, 821, 647), (608, 728, 864, 819), (728, 576, 726, 864), (712, 865, 820, 592), (574, 680, 865, 712), (680, 608, 819, 865), (664, 866, 721, 7), (592, 820, 866, 664), (820, 647, 818, 866), (815, 867, 817, 646), (597, 669, 867, 815), (669, 567, 727, 867), (724, 868, 816, 604), (3, 717, 868, 724), (717, 597, 815, 868), (676, 869, 680, 574), (604, 816, 869, 676), (816, 646, 814, 869), (811, 870, 813, 645), (585, 657, 870, 811), (657, 2, 665, 870), (727, 871, 812, 607), (567, 705, 871, 727), (705, 585, 811, 871), (679, 872, 681, 576), (607, 812, 872, 679), (812, 645, 810, 872), (807, 873, 809, 644), (612, 732, 873, 807), (732, 577, 730, 873), (677, 874, 808, 605), (575, 684, 874, 677), (684, 612, 807, 874), (725, 875, 718, 6), (605, 808, 875, 725), (808, 644, 806, 875), (803, 876, 805, 643), (594, 666, 876, 803), (666, 564, 731, 876), (665, 877, 804, 593), (2, 714, 877, 665), (714, 594, 803, 877), (713, 878, 684, 575), (593, 804, 878, 713), (804, 643, 802, 878), (799, 879, 801, 642), (582, 654, 879, 799), (654, 0, 663, 879), (731, 880, 800, 611), (564, 702, 880, 731), (702, 582, 799, 880), (683, 881, 685, 577), (611, 800, 881, 683), (800, 642, 798, 881), (795, 882, 797, 641), (616, 736, 882, 795), (736, 578, 734, 882), (710, 883, 796, 590), (572, 688, 883, 710), (688, 616, 795, 883), (662, 884, 720, 5), (590, 796, 884, 662), (796, 641, 794, 884), (791, 885, 793, 640), (596, 668, 885, 791), (668, 566, 735, 885), (722, 886, 792, 602), (1, 716, 886, 722), (716, 596, 791, 886), (674, 887, 688, 572), (602, 792, 887, 674), (792, 640, 790, 887), (787, 888, 789, 639), (584, 656, 888, 787), (656, 3, 724, 888), (735, 889, 788, 615), (566, 704, 889, 735), (704, 584, 787, 889), (687, 890, 689, 578), (615, 788, 890, 687), (788, 639, 786, 890), (783, 891, 785, 638), (620, 740, 891, 783), (740, 579, 738, 891), (675, 892, 784, 603), (573, 692, 892, 675), (692, 620, 783, 892), (723, 893, 719, 4), (603, 784, 893, 723), (784, 638, 782, 893), (779, 894, 781, 637), (595, 667, 894, 779), (667, 565, 739, 894), (663, 895, 780, 591), (0, 715, 895, 663), (715, 595, 779, 895), (711, 896, 692, 573), (591, 780, 896, 711), (780, 637, 778, 896), (775, 897, 777, 636), (583, 655, 897, 775), (655, 1, 722, 897), (739, 898, 776, 619), (565, 703, 898, 739), (703, 583, 775, 898), (691, 899, 693, 579), (619, 776, 899, 691), (776, 636, 774, 899), (771, 900, 773, 635), (624, 744, 900, 771), (744, 580, 742, 900), (670, 901, 772, 598), (568, 696, 901, 670), (696, 624, 771, 901), (718, 902, 661, 6), (598, 772, 902, 718), (772, 635, 770, 902), (767, 903, 769, 634), (599, 671, 903, 767), (671, 569, 743, 903), (658, 904, 768, 586), (4, 719, 904, 658), (719, 599, 767, 904), (706, 905, 696, 568), (586, 768, 905, 706), (768, 634, 766, 905), (763, 906, 765, 633), (587, 659, 906, 763), (659, 5, 720, 906), (743, 907, 764, 623), (569, 707, 907, 743), (707, 587, 763, 907), (695, 908, 697, 580), (623, 764, 908, 695), (764, 633, 762, 908), (759, 909, 761, 632), (628, 748, 909, 759), (748, 581, 746, 909), (703, 910, 760, 583), (565, 700, 910, 703), (700, 628, 759, 910), (655, 911, 716, 1), (583, 760, 911, 655), (760, 632, 758, 911), (755, 912, 757, 631), (582, 702, 912, 755), (702, 564, 747, 912), (715, 913, 756, 595), (0, 654, 913, 715), (654, 582, 755, 913), (667, 914, 700, 565), (595, 756, 914, 667), (756, 631, 754, 914), (751, 915, 753, 630), (594, 714, 915, 751), (714, 2, 657, 915), (747, 916, 752, 627), (564, 666, 916, 747), (666, 594, 751, 916), (699, 917, 701, 581), (627, 752, 917, 699), (752, 630, 750, 917), (750, 918, 749, 629), (630, 753, 918, 750), (753, 585, 705, 918), (754, 919, 748, 628), (631, 757, 919, 754), (757, 627, 699, 919), (758, 920, 668, 596), (632, 761, 920, 758), (761, 626, 698, 920), (762, 921, 745, 625), (633, 765, 921, 762), (765, 600, 672, 921), (766, 922, 744, 624), (634, 769, 922, 766), (769, 623, 695, 922), (770, 923, 709, 589), (635, 773, 923, 770), (773, 622, 694, 923), (774, 924, 741, 621), (636, 777, 924, 774), (777, 602, 674, 924), (778, 925, 740, 620), (637, 781, 925, 778), (781, 619, 691, 925), (782, 926, 671, 599), (638, 785, 926, 782), (785, 618, 690, 926), (786, 927, 737, 617), (639, 789, 927, 786), (789, 604, 676, 927), (790, 928, 736, 616), (640, 793, 928, 790), (793, 615, 687, 928), (794, 929, 672, 600), (641, 797, 929, 794), (797, 614, 686, 929), (798, 930, 733, 613), (642, 801, 930, 798), (801, 591, 711, 930), (802, 931, 732, 612), (643, 805, 931, 802), (805, 611, 683, 931), (806, 932, 670, 598), (644, 809, 932, 806), (809, 610, 682, 932), (810, 933, 729, 609), (645, 813, 933, 810), (813, 593, 713, 933), (814, 934, 728, 608), (646, 817, 934, 814), (817, 607, 679, 934), (818, 935, 673, 601), (647, 821, 935, 818), (821, 606, 678, 935), (822, 936, 661, 589), (648, 825, 936, 822), (825, 605, 725, 936), (826, 937, 658, 586), (649, 829, 937, 826), (829, 603, 723, 937), (830, 938, 660, 588), (650, 833, 938, 830), (833, 592, 664, 938), (834, 939, 659, 587), (651, 837, 939, 834), (837, 590, 662, 939), (838, 940, 721, 601), (652, 841, 940, 838), (841, 588, 660, 940), (842, 941, 656, 584), (653, 845, 941, 842), (845, 597, 717, 941)])
me_plane_005.materials.append(mat_floor)
me_plane_005.use_remesh_preserve_volume = False
me_plane_005.use_remesh_preserve_attributes = False
me_plane_005.use_mirror_vertex_groups = False
me_plane_005.update()
me_cube_001 = bpy.data.meshes.new('Cube.001')
me_cube_001.from_pydata([(-1.0, -1.0, 0.5), (-1.0, 1.0, 0.5), (1.0, -1.0, 0.5), (1.0, 1.0, 0.5), (-1.0, -1.0, -0.5), (-1.0, 1.0, -0.5), (1.0, -1.0, -0.5), (1.0, 1.0, -0.5)], [], [(2, 0, 4, 6), (1, 3, 7, 5), (3, 2, 6, 7), (0, 1, 5, 4)])
me_cube_001.materials.append(mat_invisible)
me_cube_001.use_remesh_preserve_volume = False
me_cube_001.use_remesh_preserve_attributes = False
me_cube_001.use_mirror_vertex_groups = False
me_cube_001.update()
me_cylinder = bpy.data.meshes.new('Cylinder')
me_cylinder.from_pydata([(-1.231, 0.225, -3.283), (3.361e-08, 0.225, -1.417e-08), (-1.227, 0.2245, -3.285), (0.004583, 0.2245, -0.001668), (-1.222, 0.2231, -3.286), (0.00899, 0.2231, -0.003272), (-1.218, 0.2208, -3.288), (0.01305, 0.2208, -0.00475), (-1.215, 0.2177, -3.289), (0.01661, 0.2177, -0.006046), (-1.212, 0.2139, -3.29), (0.01953, 0.2139, -0.007109), (-1.21, 0.2096, -3.291), (0.0217, 0.2096, -0.0079), (-1.208, 0.2049, -3.291), (0.02304, 0.2049, -0.008386), (-1.208, 0.2, -3.291), (0.02349, 0.2, -0.008551), (-1.208, 0.1951, -3.291), (0.02304, 0.1951, -0.008386), (-1.21, 0.1904, -3.291), (0.0217, 0.1904, -0.0079), (-1.212, 0.1861, -3.29), (0.01953, 0.1861, -0.007109), (-1.215, 0.1823, -3.289), (0.01661, 0.1823, -0.006046), (-1.218, 0.1792, -3.288), (0.01305, 0.1792, -0.00475), (-1.222, 0.1769, -3.286), (0.00899, 0.1769, -0.003272), (-1.227, 0.1755, -3.285), (0.004583, 0.1755, -0.001668), (-1.231, 0.175, -3.283), (2.825e-08, 0.175, -1.179e-08), (-1.236, 0.1755, -3.281), (-0.004583, 0.1755, 0.001668), (-1.24, 0.1769, -3.28), (-0.00899, 0.1769, 0.003272), (-1.244, 0.1792, -3.278), (-0.01305, 0.1792, 0.00475), (-1.248, 0.1823, -3.277), (-0.01661, 0.1823, 0.006046), (-1.251, 0.1861, -3.276), (-0.01953, 0.1861, 0.007109), (-1.253, 0.1904, -3.275), (-0.0217, 0.1904, 0.0079), (-1.254, 0.1951, -3.275), (-0.02304, 0.1951, 0.008386), (-1.255, 0.2, -3.274), (-0.02349, 0.2, 0.00855), (-1.254, 0.2049, -3.275), (-0.02304, 0.2049, 0.008386), (-1.253, 0.2096, -3.275), (-0.0217, 0.2096, 0.0079), (-1.251, 0.2139, -3.276), (-0.01953, 0.2139, 0.007109), (-1.248, 0.2177, -3.277), (-0.01661, 0.2177, 0.006046), (-1.244, 0.2208, -3.278), (-0.01305, 0.2208, 0.00475), (-1.24, 0.2231, -3.28), (-0.00899, 0.2231, 0.003272), (-1.236, 0.2245, -3.281), (-0.004583, 0.2245, 0.001668), (-1.231, -0.175, -3.283), (5.199e-08, -0.175, -1.741e-08), (-1.227, -0.1755, -3.285), (0.004583, -0.1755, -0.001668), (-1.222, -0.1769, -3.286), (0.00899, -0.1769, -0.003272), (-1.218, -0.1792, -3.288), (0.01305, -0.1792, -0.00475), (-1.215, -0.1823, -3.289), (0.01661, -0.1823, -0.006046), (-1.212, -0.1861, -3.29), (0.01953, -0.1861, -0.00711), (-1.21, -0.1904, -3.291), (0.0217, -0.1904, -0.0079), (-1.208, -0.1951, -3.291), (0.02304, -0.1951, -0.008386), (-1.208, -0.2, -3.291), (0.02349, -0.2, -0.008551), (-1.208, -0.2049, -3.291), (0.02304, -0.2049, -0.008386), (-1.21, -0.2096, -3.291), (0.0217, -0.2096, -0.0079), (-1.212, -0.2139, -3.29), (0.01953, -0.2139, -0.00711), (-1.215, -0.2177, -3.289), (0.01661, -0.2177, -0.006046), (-1.218, -0.2208, -3.288), (0.01305, -0.2208, -0.00475), (-1.222, -0.2231, -3.286), (0.00899, -0.2231, -0.003272), (-1.227, -0.2245, -3.285), (0.004583, -0.2245, -0.001668), (-1.231, -0.225, -3.283), (4.663e-08, -0.225, -1.503e-08), (-1.236, -0.2245, -3.281), (-0.004583, -0.2245, 0.001668), (-1.24, -0.2231, -3.28), (-0.00899, -0.2231, 0.003272), (-1.244, -0.2208, -3.278), (-0.01305, -0.2208, 0.00475), (-1.248, -0.2177, -3.277), (-0.01661, -0.2177, 0.006046), (-1.251, -0.2139, -3.276), (-0.01953, -0.2139, 0.007109), (-1.253, -0.2096, -3.275), (-0.0217, -0.2096, 0.0079), (-1.254, -0.2049, -3.275), (-0.02304, -0.2049, 0.008386), (-1.255, -0.2, -3.274), (-0.02349, -0.2, 0.00855), (-1.254, -0.1951, -3.275), (-0.02304, -0.1951, 0.008386), (-1.253, -0.1904, -3.275), (-0.0217, -0.1904, 0.0079), (-1.251, -0.1861, -3.276), (-0.01953, -0.1861, 0.007109), (-1.248, -0.1823, -3.277), (-0.01661, -0.1823, 0.006046), (-1.244, -0.1792, -3.278), (-0.01305, -0.1792, 0.00475), (-1.24, -0.1769, -3.28), (-0.00899, -0.1769, 0.003272), (-1.236, -0.1755, -3.281), (-0.004583, -0.1755, 0.001668), (1.231, 0.225, -3.283), (5.429e-08, 0.225, 1.782e-08), (1.236, 0.2245, -3.281), (0.004583, 0.2245, 0.001668), (1.24, 0.2231, -3.28), (0.00899, 0.2231, 0.003272), (1.244, 0.2208, -3.278), (0.01305, 0.2208, 0.00475), (1.248, 0.2177, -3.277), (0.01661, 0.2177, 0.006046), (1.251, 0.2139, -3.276), (0.01953, 0.2139, 0.00711), (1.253, 0.2096, -3.275), (0.0217, 0.2096, 0.0079), (1.254, 0.2049, -3.275), (0.02304, 0.2049, 0.008386), (1.255, 0.2, -3.274), (0.02349, 0.2, 0.008551), (1.254, 0.1951, -3.275), (0.02304, 0.1951, 0.008386), (1.253, 0.1904, -3.275), (0.0217, 0.1904, 0.0079), (1.251, 0.1861, -3.276), (0.01953, 0.1861, 0.007109), (1.248, 0.1823, -3.277), (0.01661, 0.1823, 0.006046), (1.244, 0.1792, -3.278), (0.01305, 0.1792, 0.00475), (1.24, 0.1769, -3.28), (0.00899, 0.1769, 0.003272), (1.236, 0.1755, -3.281), (0.004583, 0.1755, 0.001668), (1.231, 0.175, -3.283), (4.433e-08, 0.175, 1.463e-08), (1.227, 0.1755, -3.285), (-0.004583, 0.1755, -0.001668), (1.222, 0.1769, -3.286), (-0.00899, 0.1769, -0.003272), (1.218, 0.1792, -3.288), (-0.01305, 0.1792, -0.00475), (1.215, 0.1823, -3.289), (-0.01661, 0.1823, -0.006046), (1.212, 0.1861, -3.29), (-0.01953, 0.1861, -0.007109), (1.21, 0.1904, -3.291), (-0.0217, 0.1904, -0.0079), (1.208, 0.1951, -3.291), (-0.02304, 0.1951, -0.008386), (1.208, 0.2, -3.291), (-0.02349, 0.2, -0.00855), (1.208, 0.2049, -3.291), (-0.02304, 0.2049, -0.008386), (1.21, 0.2096, -3.291), (-0.0217, 0.2096, -0.0079), (1.212, 0.2139, -3.29), (-0.01953, 0.2139, -0.007109), (1.215, 0.2177, -3.289), (-0.01661, 0.2177, -0.006046), (1.218, 0.2208, -3.288), (-0.01305, 0.2208, -0.00475), (1.222, 0.2231, -3.286), (-0.00899, 0.2231, -0.003272), (1.227, 0.2245, -3.285), (-0.004583, 0.2245, -0.001668), (1.231, -0.175, -3.283), (3.59e-08, -0.175, 1.458e-08), (1.236, -0.1755, -3.281), (0.004583, -0.1755, 0.001668), (1.24, -0.1769, -3.28), (0.00899, -0.1769, 0.003272), (1.244, -0.1792, -3.278), (0.01305, -0.1792, 0.00475), (1.248, -0.1823, -3.277), (0.01661, -0.1823, 0.006046), (1.251, -0.1861, -3.276), (0.01953, -0.1861, 0.007109), (1.253, -0.1904, -3.275), (0.0217, -0.1904, 0.0079), (1.254, -0.1951, -3.275), (0.02304, -0.1951, 0.008386), (1.255, -0.2, -3.274), (0.02349, -0.2, 0.008551), (1.254, -0.2049, -3.275), (0.02304, -0.2049, 0.008386), (1.253, -0.2096, -3.275), (0.0217, -0.2096, 0.0079), (1.251, -0.2139, -3.276), (0.01953, -0.2139, 0.007109), (1.248, -0.2177, -3.277), (0.01661, -0.2177, 0.006046), (1.244, -0.2208, -3.278), (0.01305, -0.2208, 0.00475), (1.24, -0.2231, -3.28), (0.00899, -0.2231, 0.003272), (1.236, -0.2245, -3.281), (0.004583, -0.2245, 0.001668), (1.231, -0.225, -3.283), (2.595e-08, -0.225, 1.139e-08), (1.227, -0.2245, -3.285), (-0.004583, -0.2245, -0.001668), (1.222, -0.2231, -3.286), (-0.00899, -0.2231, -0.003272), (1.218, -0.2208, -3.288), (-0.01305, -0.2208, -0.00475), (1.215, -0.2177, -3.289), (-0.01661, -0.2177, -0.006046), (1.212, -0.2139, -3.29), (-0.01953, -0.2139, -0.007109), (1.21, -0.2096, -3.291), (-0.0217, -0.2096, -0.0079), (1.208, -0.2049, -3.291), (-0.02304, -0.2049, -0.008386), (1.208, -0.2, -3.291), (-0.02349, -0.2, -0.00855), (1.208, -0.1951, -3.291), (-0.02304, -0.1951, -0.008386), (1.21, -0.1904, -3.291), (-0.0217, -0.1904, -0.0079), (1.212, -0.1861, -3.29), (-0.01953, -0.1861, -0.007109), (1.215, -0.1823, -3.289), (-0.01661, -0.1823, -0.006046), (1.218, -0.1792, -3.288), (-0.01305, -0.1792, -0.00475), (1.222, -0.1769, -3.286), (-0.00899, -0.1769, -0.003272), (1.227, -0.1755, -3.285), (-0.004583, -0.1755, -0.001668), (-1.1, 0.5, -3.2), (1.1, 0.5, -3.2), (-1.1, 0.4904, -3.298), (1.1, 0.4904, -3.298), (-1.1, 0.4619, -3.391), (1.1, 0.4619, -3.391), (-1.1, 0.4157, -3.478), (1.1, 0.4157, -3.478), (-1.1, 0.3536, -3.554), (1.1, 0.3536, -3.554), (-1.1, 0.2778, -3.616), (1.1, 0.2778, -3.616), (-1.1, 0.1913, -3.662), (1.1, 0.1913, -3.662), (-1.1, 0.09755, -3.69), (1.1, 0.09755, -3.69), (-1.1, 1.914e-07, -3.7), (1.1, 3.258e-07, -3.7), (-1.1, -0.09754, -3.69), (1.1, -0.09754, -3.69), (-1.1, -0.1913, -3.662), (1.1, -0.1913, -3.662), (-1.1, -0.2778, -3.616), (1.1, -0.2778, -3.616), (-1.1, -0.3536, -3.554), (1.1, -0.3536, -3.554), (-1.1, -0.4157, -3.478), (1.1, -0.4157, -3.478), (-1.1, -0.4619, -3.391), (1.1, -0.4619, -3.391), (-1.1, -0.4904, -3.298), (1.1, -0.4904, -3.298), (-1.1, -0.5, -3.2), (1.1, -0.5, -3.2), (-1.3, 0.5, -3.2), (-1.3, 0.4904, -3.298), (-1.3, 0.4619, -3.391), (-1.3, 0.4157, -3.478), (-1.3, 0.3536, -3.554), (-1.3, 0.2778, -3.616), (-1.3, 0.1913, -3.662), (-1.3, 0.09755, -3.69), (-1.3, 1.914e-07, -3.7), (-1.3, -0.09754, -3.69), (-1.3, -0.1913, -3.662), (-1.3, -0.2778, -3.616), (-1.3, -0.3536, -3.554), (-1.3, -0.4157, -3.478), (-1.3, -0.4619, -3.391), (-1.3, -0.4904, -3.298), (-1.3, -0.5, -3.2), (1.3, 0.5, -3.2), (1.3, 0.4904, -3.298), (1.3, 0.4619, -3.391), (1.3, 0.4157, -3.478), (1.3, 0.3536, -3.554), (1.3, 0.2778, -3.616), (1.3, 0.1913, -3.662), (1.3, 0.09755, -3.69), (1.3, 3.983e-07, -3.7), (1.3, -0.09754, -3.69), (1.3, -0.1913, -3.662), (1.3, -0.2778, -3.616), (1.3, -0.3536, -3.554), (1.3, -0.4157, -3.478), (1.3, -0.4619, -3.391), (1.3, -0.4904, -3.298), (1.3, -0.5, -3.2), (-0.99, 0.45, -3.249), (0.99, 0.45, -3.249), (-0.99, 0.4414, -3.298), (0.99, 0.4414, -3.298), (-0.99, 0.4157, -3.345), (0.99, 0.4157, -3.345), (-0.99, 0.3742, -3.388), (0.99, 0.3742, -3.388), (-0.99, 0.3182, -3.426), (0.99, 0.3182, -3.426), (-0.99, 0.25, -3.457), (0.99, 0.25, -3.457), (-0.99, 0.1722, -3.48), (0.99, 0.1722, -3.48), (-0.99, 0.08779, -3.495), (0.99, 0.08779, -3.495), (-0.99, 1.916e-07, -3.499), (0.99, 3.125e-07, -3.499), (-0.99, -0.08779, -3.495), (0.99, -0.08779, -3.495), (-0.99, -0.1722, -3.48), (0.99, -0.1722, -3.48), (-0.99, -0.25, -3.457), (0.99, -0.25, -3.457), (-0.99, -0.3182, -3.426), (0.99, -0.3182, -3.426), (-0.99, -0.3742, -3.388), (0.99, -0.3742, -3.388), (-0.99, -0.4157, -3.345), (0.99, -0.4157, -3.345), (-0.99, -0.4414, -3.298), (0.99, -0.4414, -3.298), (-0.99, -0.45, -3.249), (0.99, -0.45, -3.249), (-2.384e-07, 0.4414, -3.298), (-1.788e-07, 0.4157, -3.345), (1.192e-07, -0.4157, -3.345), (1.192e-07, -0.4414, -3.298), (-0.495, 0.4414, -3.298), (-0.495, 0.4157, -3.345), (-0.495, -0.4157, -3.345), (-0.495, -0.4414, -3.298), (0.495, 0.4414, -3.298), (0.495, 0.4157, -3.345), (0.495, -0.4157, -3.345), (0.495, -0.4414, -3.298), (-0.7425, 0.4414, -3.298), (-0.7425, 0.4157, -3.345), (-0.7425, -0.4157, -3.345), (-0.7425, -0.4414, -3.298), (0.2475, 0.4414, -3.298), (0.2475, 0.4157, -3.345), (0.2475, -0.4157, -3.345), (0.2475, -0.4414, -3.298), (-0.2475, 0.4414, -3.298), (-0.2475, 0.4157, -3.345), (-0.2475, -0.4157, -3.345), (-0.2475, -0.4414, -3.298), (0.7425, 0.4414, -3.298), (0.7425, 0.4157, -3.345), (0.7425, -0.4157, -3.345), (0.7425, -0.4414, -3.298), (-0.8663, 0.4414, -3.298), (-0.8663, 0.4157, -3.345), (-0.8662, -0.4157, -3.345), (-0.8662, -0.4414, -3.298), (0.1237, 0.4414, -3.298), (0.1237, 0.4157, -3.345), (0.1238, -0.4157, -3.345), (0.1238, -0.4414, -3.298), (-0.3713, 0.4414, -3.298), (-0.3713, 0.4157, -3.345), (-0.3712, -0.4157, -3.345), (-0.3712, -0.4414, -3.298), (0.6187, 0.4414, -3.298), (0.6187, 0.4157, -3.345), (0.6188, -0.4157, -3.345), (0.6188, -0.4414, -3.298), (-0.6188, 0.4414, -3.298), (-0.6188, 0.4157, -3.345), (-0.6187, -0.4157, -3.345), (-0.6187, -0.4414, -3.298), (0.3712, 0.4414, -3.298), (0.3712, 0.4157, -3.345), (0.3713, -0.4157, -3.345), (0.3713, -0.4414, -3.298), (-0.1238, 0.4414, -3.298), (-0.1238, 0.4157, -3.345), (-0.1237, -0.4157, -3.345), (-0.1237, -0.4414, -3.298), (0.8662, 0.4414, -3.298), (0.8662, 0.4157, -3.345), (0.8663, -0.4157, -3.345), (0.8663, -0.4414, -3.298), (0.7425, 0.1414, -3.298), (0.7425, 0.1157, -3.345), (0.6187, 0.1414, -3.298), (0.6187, 0.1157, -3.345), (0.7425, -0.1157, -3.345), (0.7425, -0.1414, -3.298), (0.6188, -0.1157, -3.345), (0.6188, -0.1414, -3.298), (-0.6188, 0.1414, -3.298), (-0.7425, 0.1414, -3.298), (-0.6188, 0.1157, -3.345), (-0.7425, 0.1157, -3.345), (-0.6187, -0.1157, -3.345), (-0.7425, -0.1157, -3.345), (-0.6187, -0.1414, -3.298), (-0.7425, -0.1414, -3.298), (-0.1238, 0.1414, -3.298), (-0.2475, 0.1414, -3.298), (-0.1238, 0.1157, -3.345), (-0.2475, 0.1157, -3.345), (0.2475, 0.1414, -3.298), (0.2475, 0.1157, -3.345), (0.1237, 0.1414, -3.298), (0.1237, 0.1157, -3.345), (-0.1237, -0.1157, -3.345), (-0.2475, -0.1157, -3.345), (-0.1237, -0.1414, -3.298), (-0.2475, -0.1414, -3.298), (0.2475, -0.1157, -3.345), (0.2475, -0.1414, -3.298), (0.1238, -0.1157, -3.345), (0.1238, -0.1414, -3.298), (0.7425, 0.07068, -3.548), (0.7425, 0.05787, -3.552), (0.6187, 0.07068, -3.548), (0.6187, 0.05787, -3.552), (0.7425, -0.05787, -3.552), (0.7425, -0.07068, -3.548), (0.6188, -0.05787, -3.552), (0.6188, -0.07068, -3.548), (-0.6188, 0.07068, -3.548), (-0.7425, 0.07068, -3.548), (-0.6188, 0.05787, -3.552), (-0.7425, 0.05787, -3.552), (-0.6187, -0.05787, -3.552), (-0.7425, -0.05787, -3.552), (-0.6187, -0.07068, -3.548), (-0.7425, -0.07068, -3.548), (-0.1238, 0.07068, -3.548), (-0.2475, 0.07068, -3.548), (-0.1238, 0.05787, -3.552), (-0.2475, 0.05787, -3.552), (0.2475, 0.07068, -3.548), (0.2475, 0.05787, -3.552), (0.1237, 0.07068, -3.548), (0.1237, 0.05787, -3.552), (-0.1237, -0.05787, -3.552), (-0.2475, -0.05787, -3.552), (-0.1237, -0.07068, -3.548), (-0.2475, -0.07068, -3.548), (0.2475, -0.05787, -3.552), (0.2475, -0.07068, -3.548), (0.1238, -0.05787, -3.552), (0.1238, -0.07068, -3.548)], [], [(0, 1, 3, 2), (2, 3, 5, 4), (4, 5, 7, 6), (6, 7, 9, 8), (8, 9, 11, 10), (10, 11, 13, 12), (12, 13, 15, 14), (14, 15, 17, 16), (16, 17, 19, 18), (18, 19, 21, 20), (20, 21, 23, 22), (22, 23, 25, 24), (24, 25, 27, 26), (26, 27, 29, 28), (28, 29, 31, 30), (30, 31, 33, 32), (32, 33, 35, 34), (34, 35, 37, 36), (36, 37, 39, 38), (38, 39, 41, 40), (40, 41, 43, 42), (42, 43, 45, 44), (44, 45, 47, 46), (46, 47, 49, 48), (48, 49, 51, 50), (50, 51, 53, 52), (52, 53, 55, 54), (54, 55, 57, 56), (56, 57, 59, 58), (58, 59, 61, 60), (3, 1, 63, 61, 59, 57, 55, 53, 51, 49, 47, 45, 43, 41, 39, 37, 35, 33, 31, 29, 27, 25, 23, 21, 19, 17, 15, 13, 11, 9, 7, 5), (60, 61, 63, 62), (62, 63, 1, 0), (0, 2, 4, 6, 8, 10, 12, 14, 16, 18, 20, 22, 24, 26, 28, 30, 32, 34, 36, 38, 40, 42, 44, 46, 48, 50, 52, 54, 56, 58, 60, 62), (64, 65, 67, 66), (66, 67, 69, 68), (68, 69, 71, 70), (70, 71, 73, 72), (72, 73, 75, 74), (74, 75, 77, 76), (76, 77, 79, 78), (78, 79, 81, 80), (80, 81, 83, 82), (82, 83, 85, 84), (84, 85, 87, 86), (86, 87, 89, 88), (88, 89, 91, 90), (90, 91, 93, 92), (92, 93, 95, 94), (94, 95, 97, 96), (96, 97, 99, 98), (98, 99, 101, 100), (100, 101, 103, 102), (102, 103, 105, 104), (104, 105, 107, 106), (106, 107, 109, 108), (108, 109, 111, 110), (110, 111, 113, 112), (112, 113, 115, 114), (114, 115, 117, 116), (116, 117, 119, 118), (118, 119, 121, 120), (120, 121, 123, 122), (122, 123, 125, 124), (67, 65, 127, 125, 123, 121, 119, 117, 115, 113, 111, 109, 107, 105, 103, 101, 99, 97, 95, 93, 91, 89, 87, 85, 83, 81, 79, 77, 75, 73, 71, 69), (124, 125, 127, 126), (126, 127, 65, 64), (64, 66, 68, 70, 72, 74, 76, 78, 80, 82, 84, 86, 88, 90, 92, 94, 96, 98, 100, 102, 104, 106, 108, 110, 112, 114, 116, 118, 120, 122, 124, 126), (128, 129, 131, 130), (130, 131, 133, 132), (132, 133, 135, 134), (134, 135, 137, 136), (136, 137, 139, 138), (138, 139, 141, 140), (140, 141, 143, 142), (142, 143, 145, 144), (144, 145, 147, 146), (146, 147, 149, 148), (148, 149, 151, 150), (150, 151, 153, 152), (152, 153, 155, 154), (154, 155, 157, 156), (156, 157, 159, 158), (158, 159, 161, 160), (160, 161, 163, 162), (162, 163, 165, 164), (164, 165, 167, 166), (166, 167, 169, 168), (168, 169, 171, 170), (170, 171, 173, 172), (172, 173, 175, 174), (174, 175, 177, 176), (176, 177, 179, 178), (178, 179, 181, 180), (180, 181, 183, 182), (182, 183, 185, 184), (184, 185, 187, 186), (186, 187, 189, 188), (131, 129, 191, 189, 187, 185, 183, 181, 179, 177, 175, 173, 171, 169, 167, 165, 163, 161, 159, 157, 155, 153, 151, 149, 147, 145, 143, 141, 139, 137, 135, 133), (188, 189, 191, 190), (190, 191, 129, 128), (128, 130, 132, 134, 136, 138, 140, 142, 144, 146, 148, 150, 152, 154, 156, 158, 160, 162, 164, 166, 168, 170, 172, 174, 176, 178, 180, 182, 184, 186, 188, 190), (192, 193, 195, 194), (194, 195, 197, 196), (196, 197, 199, 198), (198, 199, 201, 200), (200, 201, 203, 202), (202, 203, 205, 204), (204, 205, 207, 206), (206, 207, 209, 208), (208, 209, 211, 210), (210, 211, 213, 212), (212, 213, 215, 214), (214, 215, 217, 216), (216, 217, 219, 218), (218, 219, 221, 220), (220, 221, 223, 222), (222, 223, 225, 224), (224, 225, 227, 226), (226, 227, 229, 228), (228, 229, 231, 230), (230, 231, 233, 232), (232, 233, 235, 234), (234, 235, 237, 236), (236, 237, 239, 238), (238, 239, 241, 240), (240, 241, 243, 242), (242, 243, 245, 244), (244, 245, 247, 246), (246, 247, 249, 248), (248, 249, 251, 250), (250, 251, 253, 252), (195, 193, 255, 253, 251, 249, 247, 245, 243, 241, 239, 237, 235, 233, 231, 229, 227, 225, 223, 221, 219, 217, 215, 213, 211, 209, 207, 205, 203, 201, 199, 197), (252, 253, 255, 254), (254, 255, 193, 192), (192, 194, 196, 198, 200, 202, 204, 206, 208, 210, 212, 214, 216, 218, 220, 222, 224, 226, 228, 230, 232, 234, 236, 238, 240, 242, 244, 246, 248, 250, 252, 254), (256, 257, 259, 258), (258, 259, 261, 260), (260, 261, 263, 262), (262, 263, 265, 264), (264, 265, 267, 266), (266, 267, 269, 268), (268, 269, 271, 270), (270, 271, 273, 272), (272, 273, 275, 274), (274, 275, 277, 276), (276, 277, 279, 278), (278, 279, 281, 280), (280, 281, 283, 282), (282, 283, 285, 284), (284, 285, 287, 286), (286, 287, 289, 288), (260, 262, 293, 292), (267, 265, 311, 312), (290, 291, 292, 293, 294, 295, 296, 297, 298, 299, 300, 301, 302, 303, 304, 305, 306), (270, 272, 298, 297), (256, 258, 291, 290), (280, 282, 303, 302), (266, 268, 296, 295), (276, 278, 301, 300), (286, 288, 306, 305), (262, 264, 294, 293), (272, 274, 299, 298), (282, 284, 304, 303), (258, 260, 292, 291), (268, 270, 297, 296), (278, 280, 302, 301), (288, 256, 290, 306), (264, 266, 295, 294), (274, 276, 300, 299), (284, 286, 305, 304), (256, 258, 260, 262, 264, 266, 268, 270, 272, 274, 276, 278, 280, 282, 284, 286, 288), (308, 307, 323, 322, 321, 320, 319, 318, 317, 316, 315, 314, 313, 312, 311, 310, 309), (277, 275, 316, 317), (287, 285, 321, 322), (263, 261, 309, 310), (273, 271, 314, 315), (259, 257, 307, 308), (283, 281, 319, 320), (269, 267, 312, 313), (279, 277, 317, 318), (289, 287, 322, 323), (265, 263, 310, 311), (275, 273, 315, 316), (285, 283, 320, 321), (261, 259, 308, 309), (271, 269, 313, 314), (281, 279, 318, 319), (257, 289, 323, 307), (259, 257, 289, 287, 285, 283, 281, 279, 277, 275, 273, 271, 269, 267, 265, 263, 261), (324, 326, 386, 370, 402, 362, 394, 378, 410, 358, 390, 374, 406, 366, 398, 382, 414, 327, 325), (414, 415, 329, 327), (328, 330, 331, 329, 415, 383, 399, 367, 407, 375, 391, 359, 411, 379, 395, 363, 403, 371, 387), (330, 332, 333, 331), (332, 334, 335, 333), (334, 336, 337, 335), (336, 338, 339, 337), (338, 340, 341, 339), (340, 342, 343, 341), (342, 344, 345, 343), (344, 346, 347, 345), (346, 348, 349, 347), (348, 350, 351, 349), (350, 352, 388, 372, 404, 364, 396, 380, 412, 360, 392, 376, 408, 368, 400, 384, 416, 353, 351), (416, 417, 355, 353), (354, 356, 357, 355, 417, 385, 401, 369, 409, 377, 393, 361, 413, 381, 397, 365, 405, 373, 389), (324, 356, 354, 352, 350, 348, 346, 344, 342, 340, 338, 336, 334, 332, 330, 328, 326), (327, 329, 331, 333, 335, 337, 339, 341, 343, 345, 347, 349, 351, 353, 355, 357, 325), (357, 289, 257, 325), (324, 256, 288, 356), (257, 256, 324, 325), (288, 289, 357, 356), (412, 413, 361, 360), (410, 411, 359, 358), (402, 403, 363, 362), (404, 405, 365, 364), (408, 409, 369, 368), (406, 407, 367, 366), (378, 435, 434, 410), (376, 446, 447, 377), (388, 389, 373, 372), (386, 387, 371, 370), (394, 395, 379, 378), (396, 397, 381, 380), (401, 425, 424, 400), (398, 420, 418, 382), (366, 367, 399, 398), (368, 369, 401, 400), (364, 365, 397, 396), (362, 363, 395, 394), (326, 328, 387, 386), (352, 354, 389, 388), (360, 361, 393, 392), (358, 359, 391, 390), (374, 375, 407, 406), (376, 377, 409, 408), (372, 431, 430, 404), (403, 428, 429, 371), (391, 441, 440, 390), (392, 448, 446, 376), (384, 385, 417, 416), (382, 383, 415, 414), (419, 421, 453, 451), (382, 418, 419, 383), (399, 421, 420, 398), (383, 419, 421, 399), (442, 444, 476, 474), (384, 422, 423, 385), (400, 424, 422, 384), (385, 423, 425, 401), (420, 418, 450, 452), (402, 426, 428, 403), (371, 429, 427, 370), (370, 427, 426, 402), (449, 448, 480, 481), (404, 430, 432, 405), (373, 433, 431, 372), (405, 432, 433, 373), (430, 432, 464, 462), (418, 419, 451, 450), (390, 440, 438, 374), (410, 434, 436, 411), (411, 436, 437, 379), (379, 437, 435, 378), (375, 439, 441, 391), (374, 438, 439, 375), (447, 449, 481, 479), (433, 431, 463, 465), (413, 444, 445, 381), (377, 447, 449, 393), (393, 449, 448, 392), (412, 442, 444, 413), (380, 443, 442, 412), (381, 445, 443, 380), (452, 450, 451, 453), (456, 454, 455, 457), (459, 458, 460, 461), (463, 462, 464, 465), (472, 470, 471, 473), (467, 466, 468, 469), (480, 478, 479, 481), (475, 474, 476, 477), (427, 426, 458, 459), (421, 420, 452, 453), (428, 429, 461, 460), (429, 427, 459, 461), (435, 434, 466, 467), (426, 428, 460, 458), (436, 437, 469, 468), (438, 439, 471, 470), (443, 442, 474, 475), (422, 423, 455, 454), (437, 435, 467, 469), (444, 445, 477, 476), (424, 422, 454, 456), (440, 438, 470, 472), (446, 447, 479, 478), (423, 425, 457, 455), (439, 441, 473, 471), (431, 430, 462, 463), (445, 443, 475, 477), (425, 424, 456, 457), (441, 440, 472, 473), (432, 433, 465, 464), (448, 446, 478, 480), (434, 436, 468, 466), (418, 420, 421, 419), (438, 440, 441, 439), (436, 434, 435, 437), (428, 429, 427, 426), (432, 430, 431, 433), (444, 442, 443, 445), (448, 449, 447, 446), (422, 423, 425, 424)])
me_cylinder.materials.append(mat_ship)
me_cylinder.use_remesh_preserve_volume = False
me_cylinder.use_remesh_preserve_attributes = False
me_cylinder.use_mirror_vertex_groups = False
me_cylinder.update()
me_plane = bpy.data.meshes.new('Plane')
me_plane.from_pydata([(-1.0, -1.0, 0.0), (1.0, -1.0, 0.0), (-1.0, 1.0, 0.0), (1.0, 1.0, 0.0)], [], [(0, 1, 3, 2)])
me_plane.use_remesh_preserve_volume = False
me_plane.use_remesh_preserve_attributes = False
me_plane.use_mirror_vertex_groups = False
me_plane.update()
me_trim = bpy.data.meshes.new('Trim')
me_trim.from_pydata([(3.111, 3.111, 7.563), (3.111, -3.111, 7.563), (-3.111, -3.111, 7.563), (-3.111, 3.111, 7.563), (-3.111, 3.111, -6.858), (-3.111, -3.111, 1.941), (3.111, 3.111, -6.858), (3.111, -3.111, 1.941)], [(1, 2), (0, 1), (0, 3), (2, 3), (3, 4), (2, 5), (0, 6), (1, 7), (6, 7), (4, 6), (4, 5), (5, 7)], [])
me_trim.use_remesh_preserve_volume = False
me_trim.use_remesh_preserve_attributes = False
me_trim.use_mirror_vertex_groups = False
me_trim.update()
me_shadowbaseplate = bpy.data.meshes.new('ShadowBaseplate')
me_shadowbaseplate.from_pydata([(6.151, 0.1536, 0.02203), (0.03079, -2.064, 5.796), (-6.151, -0.1536, -0.02203), (-0.03079, 2.064, -5.796)], [], [(0, 3, 2, 1)])
me_shadowbaseplate.materials.append(mat_shadow)
me_shadowbaseplate.use_remesh_preserve_volume = False
me_shadowbaseplate.use_remesh_preserve_attributes = False
me_shadowbaseplate.use_mirror_vertex_groups = False
me_shadowbaseplate.update()

# ---- objects
ob_base = bpy.data.objects.new('base', me_plane_005)
ob_intersect = bpy.data.objects.new('INTERSECT', me_cube_001)
ob_ship = bpy.data.objects.new('ship', me_cylinder)
ob_plane = bpy.data.objects.new('Plane', me_plane)
ob_empty = bpy.data.objects.new('Empty', None)
ob_camera = bpy.data.objects.new('Camera', cam_camera)
ob_trim = bpy.data.objects.new('Trim', me_trim)
ob_shadowbaseplate = bpy.data.objects.new('ShadowBaseplate', me_shadowbaseplate)
ob_mainlightcontrol = bpy.data.objects.new('MainLightControl', None)
ob_highlight = bpy.data.objects.new('HighLight', light_hightlight)
ob_cameracontrol = bpy.data.objects.new('CameraControl', None)
ob_mainview = bpy.data.objects.new('MainView', cam_mainview)
ob_mainlight = bpy.data.objects.new('MainLight', light_mainlight)
ob_shadgencontrol = bpy.data.objects.new('ShadGenControl', None)
ob_shadowgenerator = bpy.data.objects.new('ShadowGenerator', light_shadowgenerator)

# ---- transforms, parenting, visibility, modifiers, constraints
ob_base.parent = ob_empty
ob_base.location = (0.01, -1.01, 0.0)
ob_base.scale = (2.5, 1.0, 0.1)
ob_base.lock_location = (False, False, True)
ob_base.lineart.crease_threshold = 0.0
_m = ob_base.modifiers.new('Boolean', 'BOOLEAN')
_m.object = ob_intersect
_m.operation = 'INTERSECT'
_m.solver = 'FAST'
ob_intersect.parent = ob_empty
ob_intersect.matrix_parent_inverse = Matrix(((1.0, 0.0, 0.0, 0.0), (0.0, 1.0, 0.0, 0.0), (0.0, 0.0, 2.0, 0.0), (0.0, 0.0, 0.0, 1.0)))
ob_intersect.location = (1.0, -0.5, 2.0)
ob_intersect.scale = (0.5, 0.5, 10.0)
ob_intersect.lineart.crease_threshold = 0.0
ob_ship.parent = ob_empty
ob_ship.matrix_parent_inverse = Matrix(((1.0, 0.0, 0.0, 0.0), (0.0, 1.0, 0.0, 0.0), (0.0, 0.0, 2.0, 0.0), (0.0, 0.0, 0.0, 1.0)))
ob_ship.location = (0.0, -1.01, 4.1)
ob_ship.rotation_euler = (0.0, 0.7506, 0.0)
ob_ship.lock_rotation = (True, False, True)
ob_ship.lineart.crease_threshold = 0.0
_m = ob_ship.modifiers.new('Boolean', 'BOOLEAN')
_m.object = ob_intersect
_m.operation = 'INTERSECT'
_m.solver = 'FAST'
ob_plane.parent = ob_empty
ob_plane.matrix_parent_inverse = Matrix(((1.0, 0.0, 0.0, 1.0), (0.0, 1.0, 0.0, 1.0), (0.0, 0.0, 2.0, 0.0), (0.0, 0.0, 0.0, 1.0)))
ob_plane.location = (-1.0, -2.0, -8.941e-08)
ob_plane.scale = (2.6, 1.1, 1.0)
ob_plane.hide_select = True
ob_plane.hide_render = True
ob_plane.lineart.crease_threshold = 0.0
ob_empty.location = (-1.5, -1.0, 0.0)
ob_empty.scale = (1.0, 1.0, 0.5)
ob_empty.lock_location = (False, False, True)
ob_empty.empty_image_offset = (0.0, 0.0)
ob_empty.lineart.crease_threshold = 0.0
ob_camera.parent = ob_intersect
ob_camera.matrix_parent_inverse = Matrix(((2.0, 0.0, 0.0, -3.0), (0.0, 2.0, 0.0, 5.0), (0.0, 0.0, 0.1, -0.2), (0.0, 0.0, 0.0, 1.0)))
ob_camera.location = (-6.0, -7.27, 6.2)
ob_camera.rotation_euler = (1.047, 0.0, -0.7854)
ob_camera.lineart.crease_threshold = 0.0
ob_trim.location = (-0.5486, -0.9802, 1.425)
ob_trim.rotation_euler = (0.9553, -1.036e-08, -0.6379)
ob_trim.lock_rotations_4d = False
ob_trim.empty_display_type = 'ARROWS'
ob_trim.color = (0.0, 0.0, 0.0, 1.0)
ob_trim.hide_viewport = True
ob_trim.hide_select = True
ob_trim.hide_render = True
ob_trim.lineart.crease_threshold = 0.0
ob_shadowbaseplate.location = (-0.2717, 0.009879, -0.002832)
ob_shadowbaseplate.rotation_euler = (1.229, 0.02472, 0.7804)
ob_shadowbaseplate.scale = (5.18, 5.18, 5.18)
ob_shadowbaseplate.lock_rotations_4d = False
ob_shadowbaseplate.empty_display_type = 'ARROWS'
ob_shadowbaseplate.color = (0.0, 0.0, 0.0, 1.0)
ob_shadowbaseplate.lineart.crease_threshold = 0.0
ob_mainlightcontrol.location = (0.6496, 0.6462, -1.809e-08)
ob_mainlightcontrol.rotation_euler = (0.0, -0.0, 0.1475)
ob_mainlightcontrol.scale = (0.625, 0.625, 0.625)
ob_mainlightcontrol.lock_rotations_4d = False
ob_mainlightcontrol.empty_display_type = 'ARROWS'
ob_mainlightcontrol.empty_image_offset = (0.0, 0.0)
ob_mainlightcontrol.color = (0.0, 0.0, 0.0, 1.0)
ob_mainlightcontrol.hide_viewport = True
ob_mainlightcontrol.lineart.crease_threshold = 0.0
ob_highlight.parent = ob_mainlightcontrol
ob_highlight.matrix_parent_inverse = Matrix(((1.583, 0.2352, 0.0, -1.18), (-0.2352, 1.583, 0.0, -0.8699), (7.105e-15, 8.882e-16, 1.6, 2.895e-08), (0.0, 0.0, 0.0, 1.0)))
ob_highlight.location = (-0.4087, -9.543, 0.0)
ob_highlight.lock_rotations_4d = False
ob_highlight.empty_display_type = 'ARROWS'
ob_highlight.color = (0.0, 0.0, 0.0, 1.0)
ob_highlight.lineart.crease_threshold = 0.0
ob_cameracontrol.parent = ob_mainlightcontrol
ob_cameracontrol.matrix_parent_inverse = Matrix(((1.583, 0.2352, 0.0, -1.18), (-0.2352, 1.583, 0.0, -0.8699), (7.105e-15, 8.882e-16, 1.6, 2.895e-08), (0.0, 0.0, 0.0, 1.0)))
ob_cameracontrol.location = (0.6496, 0.6462, -1.809e-08)
ob_cameracontrol.rotation_euler = (0.0, -0.0, 0.1475)
ob_cameracontrol.scale = (0.625, 0.625, 0.625)
ob_cameracontrol.lock_rotations_4d = False
ob_cameracontrol.empty_display_type = 'ARROWS'
ob_cameracontrol.empty_image_offset = (0.0, 0.0)
ob_cameracontrol.color = (0.0, 0.0, 0.0, 1.0)
ob_cameracontrol.hide_viewport = True
ob_cameracontrol.lineart.crease_threshold = 0.0
ob_mainview.parent = ob_cameracontrol
ob_mainview.location = (-10.0, -10.0, 10.0)
ob_mainview.rotation_euler = (0.7854, 0.0, -0.7854)
ob_mainview.lock_rotations_4d = False
ob_mainview.empty_display_type = 'ARROWS'
ob_mainview.color = (0.0, 0.0, 0.0, 1.0)
ob_mainview.hide_viewport = True
ob_mainview.display_type = 'WIRE'
ob_mainview.lineart.crease_threshold = 0.0
_c = ob_mainview.constraints.new('TRACK_TO'); _c.name = 'AutoTrack'
_c.active = False
_c.target = ob_cameracontrol
ob_mainlight.parent = ob_mainlightcontrol
ob_mainlight.location = (-17.57, -9.77, 18.14)
ob_mainlight.rotation_euler = (0.0, 7.162e-08, -1.047)
ob_mainlight.lock_rotations_4d = False
ob_mainlight.empty_display_type = 'ARROWS'
ob_mainlight.color = (0.0, 0.0, 0.0, 1.0)
ob_mainlight.display_type = 'WIRE'
ob_mainlight.lineart.crease_threshold = 0.0
_c = ob_mainlight.constraints.new('TRACK_TO'); _c.name = 'AutoTrack.001'
_c.active = False
_c.target = ob_mainlightcontrol
ob_shadgencontrol.location = (0.9774, 0.5806, -1.809e-08)
ob_shadgencontrol.rotation_euler = (-0.07658, 0.1926, 0.2052)
ob_shadgencontrol.scale = (0.625, 0.625, 0.625)
ob_shadgencontrol.lock_rotations_4d = False
ob_shadgencontrol.empty_display_type = 'ARROWS'
ob_shadgencontrol.empty_image_offset = (0.0, 0.0)
ob_shadgencontrol.color = (0.0, 0.0, 0.0, 1.0)
ob_shadgencontrol.lineart.crease_threshold = 0.0
ob_shadowgenerator.parent = ob_shadgencontrol
ob_shadowgenerator.location = (-17.57, -9.77, 18.14)
ob_shadowgenerator.rotation_euler = (0.0, 7.162e-08, -1.047)
ob_shadowgenerator.lock_rotations_4d = False
ob_shadowgenerator.empty_display_type = 'ARROWS'
ob_shadowgenerator.color = (0.0, 0.0, 0.0, 1.0)
ob_shadowgenerator.display_type = 'WIRE'
ob_shadowgenerator.lineart.crease_threshold = 0.0
_c = ob_shadowgenerator.constraints.new('TRACK_TO'); _c.name = 'Const'
_c.target = ob_shadgencontrol

# ---- collection membership
col_collection_1.objects.link(ob_base)
col_collection_10.objects.link(ob_intersect)
col_collection_10.objects.link(ob_ship)
col_collection_10.objects.link(ob_plane)
col_collection_20.objects.link(ob_empty)
col_collection_20.objects.link(ob_camera)
col_collection_20.objects.link(ob_trim)
col_collection_20.objects.link(ob_shadowbaseplate)
col_collection_20.objects.link(ob_mainlightcontrol)
col_collection_20.objects.link(ob_highlight)
col_collection_20.objects.link(ob_cameracontrol)
col_collection_20.objects.link(ob_mainview)
col_collection_20.objects.link(ob_mainlight)
col_collection_20.objects.link(ob_shadgencontrol)
col_collection_20.objects.link(ob_shadowgenerator)

# ---- scene / render settings (as saved in the file)
scene.camera = ob_camera
scene.frame_start = 0; scene.frame_end = 279; scene.frame_set(109)
scene.render.engine = 'BLENDER_EEVEE_NEXT'
scene.render.image_settings.compression = 90
scene.render.resolution_x = 64
scene.render.resolution_y = 192
scene.render.pixel_aspect_x = 100.0
scene.render.pixel_aspect_y = 100.0
scene.render.fps = 10
scene.render.dither_intensity = 0.0
scene.render.use_compositing = False
scene.render.use_sequencer = False
scene.render.bake_margin = 2
scene.render.bake_bias = 0.0
scene.render.use_stamp_time = False
scene.render.use_stamp_date = False
scene.render.use_stamp_frame = False
scene.render.use_stamp_camera = False
scene.render.use_stamp_scene = False
scene.render.use_stamp_filename = False
scene.render.use_stamp_render_time = False
scene.render.stamp_font_size = 0
scene.cycles.use_denoising = False
scene.cycles.samples = 10
scene.cycles.sampling_pattern = 'TABULATED_SOBOL'
scene.cycles.light_sampling_threshold = 0.0
scene.cycles.use_adaptive_sampling = False
scene.cycles.use_light_tree = False
scene.cycles.blur_glossy = 0.0
scene.cycles.volume_bounces = 1
scene.cycles.pixel_filter_type = 'GAUSSIAN'
scene.cycles.sample_clamp_indirect = 0.0
scene.view_settings.view_transform = 'Raw'
bpy.context.view_layer.update()
